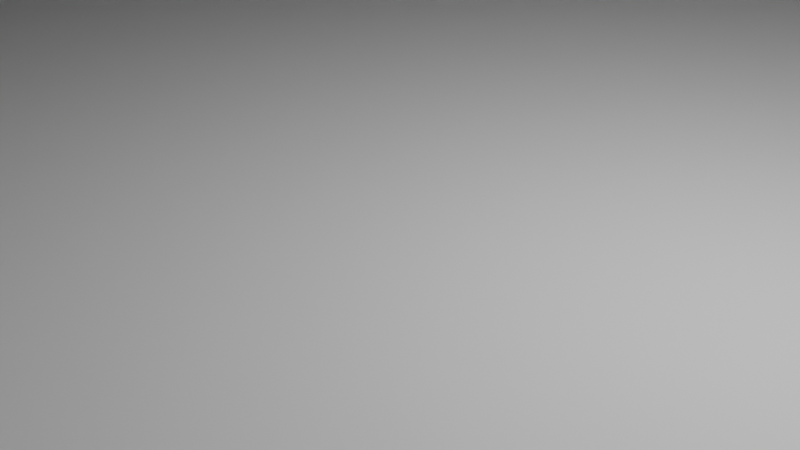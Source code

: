 # Source: Progetto5.blend  (saved by Blender 4.3.34; exported with 4.5.12 LTS)
import bpy
from mathutils import Matrix  # noqa: F401  (used for matrix-valued properties, if any)

bpy.ops.wm.read_factory_settings(use_empty=True)
scene = bpy.context.scene
scene.name = 'Scene'

# ---- collections
col_collection = bpy.data.collections.new('Collection'); scene.collection.children.link(col_collection)

# ---- world
world_world = bpy.data.worlds.new('World'); scene.world = world_world
world_world.use_nodes = True; world_world.node_tree.nodes.clear()
_N = world_world.node_tree.nodes; _L = world_world.node_tree.links
n0 = _N.new('ShaderNodeOutputWorld'); n0.name = 'World Output'; n0.location = (300, 300)
n1 = _N.new('ShaderNodeBackground'); n1.name = 'Background'; n1.location = (10, 300)
n1.inputs[0].default_value = (0.05088, 0.05088, 0.05088, 1.0)
_L.new(n1.outputs[0], n0.inputs[0])
n0.is_active_output = True
world_world.color = (0.05088, 0.05088, 0.05088)
world_world.sun_shadow_jitter_overblur = 0.0

# ---- cameras
cam_camera = bpy.data.cameras.new('Camera')
cam_camera.clip_end = 100.0
cam_camera.ortho_scale = 7.314

# ---- lights
light_light = bpy.data.lights.new('Light', 'POINT')
light_light.energy = 1000.0
light_light.shadow_soft_size = 0.1

# ---- meshes
me_plane = bpy.data.meshes.new('Plane')
me_plane.from_pydata([(-1.0, -1.0, 0.0), (1.0, -1.0, 0.0), (-1.0, 1.0, 0.0), (1.0, 1.0, 0.0), (-1.0, -1.0, 0.0615), (1.0, -1.0, 0.0615), (-1.0, 1.0, 0.0615), (1.0, 1.0, 0.0615), (-1.0, 0.3542, 0.0615), (1.0, -0.3352, 0.0615), (0.8549, -0.3144, 0.0615), (0.8029, -0.3503, 0.0615), (0.7616, -0.3807, 0.0615), (0.7017, -0.4179, 0.0615), (0.6053, -0.493, 0.0615), (0.5322, -0.569, 0.0615), (0.4695, -0.5722, 0.0615), (0.4143, -0.557, 0.0615), (0.2373, -0.5358, 0.0615), (0.1413, -0.5229, 0.0615), (0.07475, -0.5027, 0.0615), (-0.05326, -0.4571, 0.0615), (-0.1437, -0.405, 0.0615), (-0.2603, -0.3778, 0.0615), (-0.3575, -0.2855, 0.0615), (-0.4753, -0.2601, 0.0615), (-0.5996, -0.2253, 0.0615), (-0.7097, -0.1655, 0.0615), (-0.7821, -0.1105, 0.0615), (-0.8221, 0.03178, 0.0615), (-0.8308, 0.1914, 0.0615), (-0.8533, 0.3304, 0.0615), (-0.9138, 0.3541, 0.0615)], [], [(0, 2, 3, 1), (4, 5, 9, 10, 11, 12, 13, 14, 15, 16, 17, 18, 19, 20, 21, 22, 23, 24, 25, 26, 27, 28, 29, 30, 31, 32, 8), (0, 1, 5, 4), (1, 3, 7, 9, 5), (2, 0, 4, 8, 6), (3, 2, 6, 7), (8, 32, 31, 30, 29, 28, 27, 26, 25, 24, 23, 22, 21, 20, 19, 18, 17, 16, 15, 14, 13, 12, 11, 10, 9, 7, 6)])
_uv = me_plane.uv_layers.new(name='UVMap')
_uv.uv.foreach_set('vector', [0.0, 0.0, 0.0, 1.0, 1.0, 1.0, 1.0, 0.0, 0.0, 0.0, 1.0, 0.0, 1.0, 0.3324, 0.9275, 0.3428, 0.9014, 0.3248, 0.8808, 0.3097, 0.8509, 0.291, 0.8026, 0.2535, 0.7661, 0.2155, 0.7348, 0.2139, 0.7072, 0.2215, 0.6186, 0.2321, 0.5706, 0.2385, 0.5374, 0.2486, 0.4734, 0.2715, 0.4281, 0.2975, 0.3699, 0.3111, 0.3213, 0.3572, 0.2623, 0.37, 0.2002, 0.3874, 0.1451, 0.4172, 0.109, 0.4447, 0.08895, 0.5159, 0.08458, 0.5957, 0.07335, 0.6652, 0.04308, 0.677, 0.0, 0.6771, 0.0, 0.0, 1.0, 0.0, 1.0, 0.0, 0.0, 0.0, 1.0, 0.0, 1.0, 1.0, 1.0, 1.0, 1.0, 0.3324, 1.0, 0.0, 0.0, 1.0, 0.0, 0.0, 0.0, 0.0, 0.0, 0.6771, 0.0, 1.0, 1.0, 1.0, 0.0, 1.0, 0.0, 1.0, 1.0, 1.0, 0.0, 0.6771, 0.04308, 0.677, 0.07335, 0.6652, 0.08458, 0.5957, 0.08895, 0.5159, 0.109, 0.4447, 0.1451, 0.4172, 0.2002, 0.3874, 0.2623, 0.37, 0.3213, 0.3572, 0.3699, 0.3111, 0.4281, 0.2975, 0.4734, 0.2715, 0.5374, 0.2486, 0.5706, 0.2385, 0.6186, 0.2321, 0.7072, 0.2215, 0.7348, 0.2139, 0.7661, 0.2155, 0.8026, 0.2535, 0.8509, 0.291, 0.8808, 0.3097, 0.9014, 0.3248, 0.9275, 0.3428, 1.0, 0.3324, 1.0, 1.0, 0.0, 1.0])
me_plane.update()
me_cube_004 = bpy.data.meshes.new('Cube.004')
me_cube_004.from_pydata([(-1.0, -1.0, -1.0), (-1.0, -1.0, 1.0), (-1.0, 1.0, -1.0), (-1.0, 1.0, 1.0), (-0.2, 0.99, -0.8573), (1.0, -1.0, -1.0), (1.0, -1.0, 1.0), (1.0, 1.0, -1.0), (1.0, 1.0, 1.0), (0.2, 0.99, -0.8573), (-0.0001039, 0.99, -0.8), (-1.0, -1.0, 1.0), (-1.0, 1.0, 1.0), (-0.01855, 0.99, -0.8002), (1.0, -1.0, 1.0), (-0.03683, 0.99, -0.801), (1.0, 1.0, 1.0), (-0.05481, 0.99, -0.8022), (-1.0, -3.695e-06, 1.241), (-0.07231, 0.99, -0.8039), (1.0, -3.815e-06, 1.241), (-0.08921, 0.99, -0.806), (-1.0, -3.694e-06, 1.295), (-0.1053, 0.99, -0.8086), (-1.0, -1.013, 1.052), (-0.1206, 0.99, -0.8116), (1.0, 1.013, 1.052), (-0.1348, 0.99, -0.815), (-1.0, 1.013, 1.052), (-0.1478, 0.99, -0.8187), (1.0, -3.816e-06, 1.295), (1.0, -1.013, 1.052), (-0.1596, 0.99, -0.8228), (1.0, 1.049, 0.9883), (-0.1701, 0.99, -0.8271), (-1.0, 1.049, 0.9883), (-0.179, 0.99, -0.8318), (1.0, 1.061, 1.041), (-0.1865, 0.99, -0.8366), (-1.0, 1.061, 1.041), (-0.1924, 0.99, -0.8416), (-0.1966, 0.99, -0.8468), (-0.1991, 0.99, -0.852), (-1.0, -1.049, 0.9883), (1.0, -1.049, 0.9883), (1.0, -1.061, 1.041), (-1.0, -1.061, 1.041), (-1.0, -1.0, -0.5), (-1.0, -1.0, 9.537e-07), (-1.0, -1.0, 0.5), (-1.0, 1.0, 0.5), (-1.0, 1.0, 9.537e-07), (-1.0, 1.0, -0.5), (1.0, 1.0, 0.5), (1.0, 1.0, 9.537e-07), (1.0, 1.0, -0.5), (1.0, -1.0, 0.5), (1.0, -1.0, 9.537e-07), (1.0, -1.0, -0.5), (0.0001039, 0.99, -0.8), (0.0, 1.0, 1.0), (0.1991, 0.99, -0.852), (0.0, -1.0, -1.0), (0.0, -1.0, 1.0), (0.1966, 0.99, -0.8468), (0.1924, 0.99, -0.8416), (0.0, -1.0, -0.5), (0.0, -1.0, 9.537e-07), (0.1865, 0.99, -0.8366), (0.0, -1.0, 0.5), (0.179, 0.99, -0.8318), (0.0, 1.0, -0.5), (0.1701, 0.99, -0.8271), (0.0, 1.0, 9.537e-07), (0.1596, 0.99, -0.8228), (0.0, 1.0, 0.5), (0.1478, 0.99, -0.8187), (0.3019, 1.0, 0.706), (0.1348, 0.99, -0.815), (0.3019, 1.0, 0.9747), (0.1206, 0.99, -0.8116), (0.6741, 1.0, 0.9747), (0.1053, 0.99, -0.8086), (0.6741, 1.0, 0.706), (0.08921, 0.99, -0.806), (0.07231, 0.99, -0.8039), (0.3019, 1.0, -0.294), (0.05481, 0.99, -0.8022), (0.3019, 1.0, -0.02529), (0.6741, 1.0, -0.02529), (0.03683, 0.99, -0.801), (0.6741, 1.0, -0.294), (0.01855, 0.99, -0.8002), (0.3019, 1.0, 0.206), (0.3019, 1.0, 0.4747), (0.6741, 1.0, 0.4747), (0.6741, 1.0, 0.206), (-0.6981, 1.0, 0.206), (-0.6981, 1.0, 0.4747), (-0.3259, 1.0, 0.4747), (-0.3259, 1.0, 0.206), (-0.6981, 1.0, -0.294), (-0.6981, 1.0, -0.02529), (-0.3259, 1.0, -0.02529), (-0.3259, 1.0, -0.294), (-0.6981, 1.0, 0.706), (-0.6981, 1.0, 0.9747), (-0.3259, 1.0, 0.9747), (-0.3259, 1.0, 0.706), (0.2, 0.99, -1.0), (0.2, 1.0, -1.0), (0.0, 0.99, -1.0), (-0.2, 1.0, -1.0), (-0.2, 1.0, -0.8573), (-0.1991, 1.0, -0.852), (-0.1924, 1.0, -0.8416), (-0.1966, 1.0, -0.8468), (-0.179, 1.0, -0.8318), (-0.1478, 1.0, -0.8187), (-0.1596, 1.0, -0.8228), (-0.1701, 1.0, -0.8271), (-0.1865, 1.0, -0.8366), (-0.0001039, 1.0, -0.8), (-0.05481, 1.0, -0.8022), (-0.03683, 1.0, -0.801), (-0.01855, 1.0, -0.8002), (-0.1053, 1.0, -0.8086), (-0.08921, 1.0, -0.806), (-0.07231, 1.0, -0.8039), (-0.1206, 1.0, -0.8116), (-0.1348, 1.0, -0.815), (0.0001039, 1.0, -0.8), (0.05481, 1.0, -0.8022), (0.03683, 1.0, -0.801), (0.01855, 1.0, -0.8002), (0.1053, 1.0, -0.8086), (0.08921, 1.0, -0.806), (0.07231, 1.0, -0.8039), (0.1206, 1.0, -0.8116), (0.1348, 1.0, -0.815), (0.179, 1.0, -0.8318), (0.1966, 1.0, -0.8468), (0.1924, 1.0, -0.8416), (0.2, 1.0, -0.8573), (0.1991, 1.0, -0.852), (0.1478, 1.0, -0.8187), (0.1596, 1.0, -0.8228), (0.1701, 1.0, -0.8271), (0.1865, 1.0, -0.8366), (-0.2, 0.99, -1.0)], [], [(49, 1, 3, 50), (77, 79, 81, 83), (53, 8, 6, 56), (69, 63, 1, 49), (110, 7, 5, 62, 111, 109), (60, 3, 1, 63), (20, 14, 31, 30), (18, 11, 12), (20, 16, 14), (22, 30, 31, 24), (28, 26, 30, 22), (16, 26, 37, 33), (18, 12, 28, 22), (16, 20, 30, 26), (11, 18, 22, 24), (35, 33, 37, 39), (12, 16, 33, 35), (26, 28, 39, 37), (28, 12, 35, 39), (24, 31, 45, 46), (44, 43, 46, 45), (14, 11, 43, 44), (11, 24, 46, 43), (31, 14, 44, 45), (62, 66, 47, 0), (66, 67, 48, 47), (67, 69, 49, 48), (7, 55, 58, 5), (55, 54, 57, 58), (54, 53, 56, 57), (2, 52, 71, 55, 7, 110, 143, 144, 141, 142, 148, 140, 147, 146, 145, 139, 138, 135, 136, 137, 132, 133, 134, 131, 122, 125, 124, 123, 128, 127, 126, 129, 130, 118, 119, 120, 117, 121, 115, 116, 114, 113, 112), (86, 88, 89, 91), (93, 94, 95, 96), (0, 47, 52, 2), (47, 48, 51, 52), (48, 49, 50, 51), (57, 56, 69, 67), (58, 57, 67, 66), (5, 58, 66, 62), (8, 60, 63, 6), (62, 0, 2, 112, 149, 111), (56, 6, 63, 69), (97, 98, 99, 100), (101, 102, 103, 104), (105, 106, 107, 108), (75, 60, 79, 77), (60, 8, 81, 79), (8, 53, 83, 81), (53, 75, 77, 83), (71, 73, 88, 86), (73, 54, 89, 88), (54, 55, 91, 89), (55, 71, 86, 91), (73, 75, 94, 93), (75, 53, 95, 94), (53, 54, 96, 95), (54, 73, 93, 96), (51, 50, 98, 97), (50, 75, 99, 98), (75, 73, 100, 99), (73, 51, 97, 100), (52, 51, 102, 101), (51, 73, 103, 102), (73, 71, 104, 103), (71, 52, 101, 104), (50, 3, 106, 105), (3, 60, 107, 106), (60, 75, 108, 107), (75, 50, 105, 108), (59, 10, 122, 131), (4, 9, 109, 111, 149), (110, 109, 9, 143), (113, 4, 149, 112), (10, 13, 125, 122), (13, 15, 124, 125), (15, 17, 123, 124), (17, 19, 128, 123), (19, 21, 127, 128), (21, 23, 126, 127), (23, 25, 129, 126), (25, 27, 130, 129), (27, 29, 118, 130), (29, 32, 119, 118), (32, 34, 120, 119), (34, 36, 117, 120), (36, 38, 121, 117), (38, 40, 115, 121), (40, 41, 116, 115), (41, 42, 114, 116), (42, 4, 113, 114), (92, 59, 131, 134), (90, 92, 134, 133), (87, 90, 133, 132), (85, 87, 132, 137), (84, 85, 137, 136), (82, 84, 136, 135), (80, 82, 135, 138), (78, 80, 138, 139), (76, 78, 139, 145), (74, 76, 145, 146), (72, 74, 146, 147), (70, 72, 147, 140), (68, 70, 140, 148), (65, 68, 148, 142), (64, 65, 142, 141), (61, 64, 141, 144), (9, 61, 144, 143), (61, 9, 4, 42, 41, 40, 38, 36, 34, 32, 29, 27, 25, 23, 21, 19, 17, 15, 13, 10, 59, 92, 90, 87, 85, 84, 82, 80, 78, 76, 74, 72, 70, 68, 65, 64)])
_uv = me_cube_004.uv_layers.new(name='UVMap')
_uv.uv.foreach_set('vector', [0.5625, 0.0, 0.625, 0.0, 0.625, 0.25, 0.5625, 0.25, 0.5882, 0.4007, 0.5993, 0.4007, 0.5993, 0.4743, 0.5882, 0.4743, 0.5625, 0.5, 0.625, 0.5, 0.625, 0.75, 0.5625, 0.75, 0.5625, 0.875, 0.625, 0.875, 0.625, 1.0, 0.5625, 1.0, 0.275, 0.5, 0.375, 0.5, 0.375, 0.75, 0.25, 0.75, 0.25, 0.5013, 0.275, 0.5012, 0.75, 0.5, 0.875, 0.5, 0.875, 0.75, 0.75, 0.75, 0.375, 0.625, 0.375, 0.75, 0.375, 0.75, 0.375, 0.625, 0.125, 0.625, 0.125, 0.75, 0.125, 0.5, 0.375, 0.625, 0.375, 0.5, 0.375, 0.75, 0.125, 0.625, 0.375, 0.625, 0.375, 0.75, 0.125, 0.75, 0.125, 0.5, 0.375, 0.5, 0.375, 0.625, 0.125, 0.625, 0.375, 0.5, 0.375, 0.5, 0.375, 0.5, 0.375, 0.5, 0.125, 0.625, 0.125, 0.5, 0.125, 0.5, 0.125, 0.625, 0.375, 0.5, 0.375, 0.625, 0.375, 0.625, 0.375, 0.5, 0.125, 0.75, 0.125, 0.625, 0.125, 0.625, 0.125, 0.75, 0.0, 0.0, 0.0, 0.0, 0.0, 0.0, 0.0, 0.0, 0.0, 0.0, 0.0, 0.0, 0.0, 0.0, 0.0, 0.0, 0.375, 0.5, 0.125, 0.5, 0.125, 0.5, 0.375, 0.5, 0.125, 0.5, 0.125, 0.5, 0.125, 0.5, 0.125, 0.5, 0.125, 0.75, 0.375, 0.75, 0.375, 0.75, 0.125, 0.75, 0.0, 0.0, 0.0, 0.0, 0.0, 0.0, 0.0, 0.0, 0.0, 0.0, 0.0, 0.0, 0.0, 0.0, 0.0, 0.0, 0.125, 0.75, 0.125, 0.75, 0.125, 0.75, 0.125, 0.75, 0.375, 0.75, 0.375, 0.75, 0.375, 0.75, 0.375, 0.75, 0.375, 0.875, 0.4375, 0.875, 0.4375, 1.0, 0.375, 1.0, 0.4375, 0.875, 0.5, 0.875, 0.5, 1.0, 0.4375, 1.0, 0.5, 0.875, 0.5625, 0.875, 0.5625, 1.0, 0.5, 1.0, 0.375, 0.5, 0.4375, 0.5, 0.4375, 0.75, 0.375, 0.75, 0.4375, 0.5, 0.5, 0.5, 0.5, 0.75, 0.4375, 0.75, 0.5, 0.5, 0.5625, 0.5, 0.5625, 0.75, 0.5, 0.75, 0.375, 0.25, 0.4375, 0.25, 0.4375, 0.375, 0.4375, 0.5, 0.375, 0.5, 0.375, 0.4, 0.3928, 0.4, 0.3935, 0.3999, 0.3942, 0.3996, 0.3948, 0.399, 0.3954, 0.3983, 0.396, 0.3974, 0.3966, 0.3963, 0.3972, 0.395, 0.3977, 0.3935, 0.3981, 0.3918, 0.3986, 0.3901, 0.3989, 0.3882, 0.3992, 0.3862, 0.3995, 0.384, 0.3997, 0.3819, 0.3999, 0.3796, 0.4, 0.3773, 0.4, 0.375, 0.4, 0.375, 0.4, 0.3727, 0.3999, 0.3704, 0.3997, 0.3681, 0.3995, 0.366, 0.3992, 0.3638, 0.3989, 0.3618, 0.3986, 0.3599, 0.3981, 0.3582, 0.3977, 0.3565, 0.3972, 0.355, 0.3966, 0.3537, 0.396, 0.3526, 0.3954, 0.3517, 0.3948, 0.351, 0.3942, 0.3504, 0.3935, 0.3501, 0.3928, 0.35, 0.375, 0.35, 0.4632, 0.4007, 0.4743, 0.4007, 0.4743, 0.4743, 0.4632, 0.4743, 0.5257, 0.4007, 0.5368, 0.4007, 0.5368, 0.4743, 0.5257, 0.4743, 0.375, 0.0, 0.4375, 0.0, 0.4375, 0.25, 0.375, 0.25, 0.4375, 0.0, 0.5, 0.0, 0.5, 0.25, 0.4375, 0.25, 0.5, 0.0, 0.5625, 0.0, 0.5625, 0.25, 0.5, 0.25, 0.5, 0.75, 0.5625, 0.75, 0.5625, 0.875, 0.5, 0.875, 0.4375, 0.75, 0.5, 0.75, 0.5, 0.875, 0.4375, 0.875, 0.375, 0.75, 0.4375, 0.75, 0.4375, 0.875, 0.375, 0.875, 0.625, 0.5, 0.75, 0.5, 0.75, 0.75, 0.625, 0.75, 0.25, 0.75, 0.125, 0.75, 0.125, 0.5, 0.225, 0.5, 0.225, 0.5012, 0.25, 0.5013, 0.5625, 0.75, 0.625, 0.75, 0.625, 0.875, 0.5625, 0.875, 0.5257, 0.2757, 0.5368, 0.2757, 0.5368, 0.3493, 0.5257, 0.3493, 0.4632, 0.2757, 0.4743, 0.2757, 0.4743, 0.3493, 0.4632, 0.3493, 0.5882, 0.2757, 0.5993, 0.2757, 0.5993, 0.3493, 0.5882, 0.3493, 0.5625, 0.375, 0.625, 0.375, 0.5993, 0.4007, 0.5882, 0.4007, 0.625, 0.375, 0.625, 0.5, 0.5993, 0.4743, 0.5993, 0.4007, 0.625, 0.5, 0.5625, 0.5, 0.5882, 0.4743, 0.5993, 0.4743, 0.5625, 0.5, 0.5625, 0.375, 0.5882, 0.4007, 0.5882, 0.4743, 0.4375, 0.375, 0.5, 0.375, 0.4743, 0.4007, 0.4632, 0.4007, 0.5, 0.375, 0.5, 0.5, 0.4743, 0.4743, 0.4743, 0.4007, 0.5, 0.5, 0.4375, 0.5, 0.4632, 0.4743, 0.4743, 0.4743, 0.4375, 0.5, 0.4375, 0.375, 0.4632, 0.4007, 0.4632, 0.4743, 0.5, 0.375, 0.5625, 0.375, 0.5368, 0.4007, 0.5257, 0.4007, 0.5625, 0.375, 0.5625, 0.5, 0.5368, 0.4743, 0.5368, 0.4007, 0.5625, 0.5, 0.5, 0.5, 0.5257, 0.4743, 0.5368, 0.4743, 0.5, 0.5, 0.5, 0.375, 0.5257, 0.4007, 0.5257, 0.4743, 0.5, 0.25, 0.5625, 0.25, 0.5368, 0.2757, 0.5257, 0.2757, 0.5625, 0.25, 0.5625, 0.375, 0.5368, 0.3493, 0.5368, 0.2757, 0.5625, 0.375, 0.5, 0.375, 0.5257, 0.3493, 0.5368, 0.3493, 0.5, 0.375, 0.5, 0.25, 0.5257, 0.2757, 0.5257, 0.3493, 0.4375, 0.25, 0.5, 0.25, 0.4743, 0.2757, 0.4632, 0.2757, 0.5, 0.25, 0.5, 0.375, 0.4743, 0.3493, 0.4743, 0.2757, 0.5, 0.375, 0.4375, 0.375, 0.4632, 0.3493, 0.4743, 0.3493, 0.4375, 0.375, 0.4375, 0.25, 0.4632, 0.2757, 0.4632, 0.3493, 0.5625, 0.25, 0.625, 0.25, 0.5993, 0.2757, 0.5882, 0.2757, 0.625, 0.25, 0.625, 0.375, 0.5993, 0.3493, 0.5993, 0.2757, 0.625, 0.375, 0.5625, 0.375, 0.5882, 0.3493, 0.5993, 0.3493, 0.5625, 0.375, 0.5625, 0.25, 0.5882, 0.2757, 0.5882, 0.3493, 0.7499, 0.75, 0.7501, 0.75, 0.7501, 0.625, 0.7499, 0.625, 0.5533, 1.0, 0.5533, 0.75, 0.375, 0.75, 0.375, 0.875, 0.375, 1.0, 0.375, 0.625, 0.375, 0.75, 0.5533, 0.75, 0.5533, 0.625, 0.5533, 0.125, 0.5533, 0.0, 0.375, 0.0, 0.375, 0.125, 0.7501, 0.75, 0.7616, 0.75, 0.7616, 0.625, 0.7501, 0.625, 0.7616, 0.75, 0.773, 0.75, 0.773, 0.625, 0.7616, 0.625, 0.773, 0.75, 0.7843, 0.75, 0.7843, 0.625, 0.773, 0.625, 0.7843, 0.75, 0.7952, 0.75, 0.7952, 0.625, 0.7843, 0.625, 0.7952, 0.75, 0.8058, 0.75, 0.8058, 0.625, 0.7952, 0.625, 0.8058, 0.75, 0.8158, 0.75, 0.8158, 0.625, 0.8058, 0.625, 0.8158, 0.75, 0.8254, 0.75, 0.8254, 0.625, 0.8158, 0.625, 0.8254, 0.75, 0.875, 0.75, 0.875, 0.625, 0.8254, 0.625, 0.625, 0.0, 0.6016, 0.0, 0.6016, 0.125, 0.625, 0.125, 0.6016, 0.0, 0.5965, 0.0, 0.5965, 0.125, 0.6016, 0.125, 0.5965, 0.0, 0.5911, 0.0, 0.5911, 0.125, 0.5965, 0.125, 0.5911, 0.0, 0.5853, 0.0, 0.5853, 0.125, 0.5911, 0.125, 0.5853, 0.0, 0.5792, 0.0, 0.5792, 0.125, 0.5853, 0.125, 0.5792, 0.0, 0.573, 0.0, 0.573, 0.125, 0.5792, 0.125, 0.573, 0.0, 0.5665, 0.0, 0.5665, 0.125, 0.573, 0.125, 0.5665, 0.0, 0.56, 0.0, 0.56, 0.125, 0.5665, 0.125, 0.56, 0.0, 0.5533, 0.0, 0.5533, 0.125, 0.56, 0.125, 0.7384, 0.75, 0.7499, 0.75, 0.7499, 0.625, 0.7384, 0.625, 0.727, 0.75, 0.7384, 0.75, 0.7384, 0.625, 0.727, 0.625, 0.7157, 0.75, 0.727, 0.75, 0.727, 0.625, 0.7157, 0.625, 0.7048, 0.75, 0.7157, 0.75, 0.7157, 0.625, 0.7048, 0.625, 0.6942, 0.75, 0.7048, 0.75, 0.7048, 0.625, 0.6942, 0.625, 0.6842, 0.75, 0.6942, 0.75, 0.6942, 0.625, 0.6842, 0.625, 0.6746, 0.75, 0.6842, 0.75, 0.6842, 0.625, 0.6746, 0.625, 0.6658, 0.75, 0.6746, 0.75, 0.6746, 0.625, 0.6658, 0.625, 0.6016, 0.75, 0.6658, 0.75, 0.6658, 0.625, 0.6016, 0.625, 0.5965, 0.75, 0.6016, 0.75, 0.6016, 0.625, 0.5965, 0.625, 0.5911, 0.75, 0.5965, 0.75, 0.5965, 0.625, 0.5911, 0.625, 0.5853, 0.75, 0.5911, 0.75, 0.5911, 0.625, 0.5853, 0.625, 0.5792, 0.75, 0.5853, 0.75, 0.5853, 0.625, 0.5792, 0.625, 0.573, 0.75, 0.5792, 0.75, 0.5792, 0.625, 0.573, 0.625, 0.5665, 0.75, 0.573, 0.75, 0.573, 0.625, 0.5665, 0.625, 0.56, 0.75, 0.5665, 0.75, 0.5665, 0.625, 0.56, 0.625, 0.5533, 0.75, 0.56, 0.75, 0.56, 0.625, 0.5533, 0.625, 0.56, 0.7505, 0.5533, 0.75, 0.5533, 1.0, 0.56, 0.9995, 0.5665, 0.9979, 0.573, 0.9952, 0.5792, 0.9916, 0.5853, 0.9869, 0.5911, 0.9813, 0.5965, 0.9748, 0.6016, 0.9674, 0.6063, 0.9592, 0.6105, 0.9504, 0.6143, 0.9408, 0.6175, 0.9308, 0.6202, 0.9202, 0.6223, 0.9093, 0.6238, 0.898, 0.6247, 0.8866, 0.625, 0.8751, 0.625, 0.8749, 0.6247, 0.8634, 0.6238, 0.852, 0.6223, 0.8407, 0.6202, 0.8298, 0.6175, 0.8192, 0.6143, 0.8092, 0.6105, 0.7996, 0.6063, 0.7908, 0.6016, 0.7826, 0.5965, 0.7752, 0.5911, 0.7687, 0.5853, 0.7631, 0.5792, 0.7584, 0.573, 0.7548, 0.5665, 0.7521])
me_cube_004.update()
me_cube_005 = bpy.data.meshes.new('Cube.005')
me_cube_005.from_pydata([(-1.0, -1.0, -1.0), (-1.0, 1.0, -1.0), (1.0, -1.0, -1.0), (1.0, 1.0, -1.0), (-1.0, -1.0, 0.4071), (-1.0, 1.0, 0.4071), (1.0, 1.0, 0.4071), (1.0, -1.0, 0.4071), (0.0094, -1.0, 1.0), (-1.0, -1.0, 0.4071), (-0.1036, -1.0, 0.9963), (-0.2152, -1.0, 0.9851), (-0.324, -1.0, 0.9667), (-0.4286, -1.0, 0.9413), (-0.5276, -1.0, 0.9091), (-0.62, -1.0, 0.8706), (-0.7044, -1.0, 0.8263), (-0.7798, -1.0, 0.7768), (-0.8453, -1.0, 0.7225), (-0.9, -1.0, 0.6643), (-0.9434, -1.0, 0.6029), (-0.9747, -1.0, 0.539), (-0.9937, -1.0, 0.4735), (-1.0, 1.0, 0.4071), (0.0094, 1.0, 1.0), (-0.9937, 1.0, 0.4735), (-0.9747, 1.0, 0.539), (-0.9434, 1.0, 0.6029), (-0.9, 1.0, 0.6643), (-0.8453, 1.0, 0.7225), (-0.7798, 1.0, 0.7768), (-0.7044, 1.0, 0.8263), (-0.62, 1.0, 0.8706), (-0.5276, 1.0, 0.9091), (-0.4286, 1.0, 0.9413), (-0.324, 1.0, 0.9667), (-0.2152, 1.0, 0.9851), (-0.1036, 1.0, 0.9963), (1.0, -1.0, 0.4071), (-0.0094, -1.0, 1.0), (0.9937, -1.0, 0.4735), (0.9747, -1.0, 0.539), (0.9434, -1.0, 0.6029), (0.9, -1.0, 0.6643), (0.8453, -1.0, 0.7225), (0.7798, -1.0, 0.7768), (0.7044, -1.0, 0.8263), (0.62, -1.0, 0.8706), (0.5276, -1.0, 0.9091), (0.4286, -1.0, 0.9413), (0.324, -1.0, 0.9667), (0.2152, -1.0, 0.9851), (0.1036, -1.0, 0.9963), (-0.0094, 1.0, 1.0), (1.0, 1.0, 0.4071), (0.1036, 1.0, 0.9963), (0.2152, 1.0, 0.9851), (0.324, 1.0, 0.9667), (0.4286, 1.0, 0.9413), (0.5276, 1.0, 0.9091), (0.62, 1.0, 0.8706), (0.7044, 1.0, 0.8263), (0.7798, 1.0, 0.7768), (0.8453, 1.0, 0.7225), (0.9, 1.0, 0.6643), (0.9434, 1.0, 0.6029), (0.9747, 1.0, 0.539), (0.9937, 1.0, 0.4735)], [], [(53, 24, 8, 39), (6, 54, 38, 7), (4, 9, 23, 5), (1, 3, 2, 0), (5, 23, 25, 26, 27, 28, 29, 30, 31, 32, 33, 34, 35, 36, 37, 24, 53, 55, 56, 57, 58, 59, 60, 61, 62, 63, 64, 65, 66, 67, 54, 6), (2, 7, 4, 0), (3, 6, 7, 2), (1, 5, 6, 3), (0, 4, 5, 1), (8, 24, 37, 10), (10, 37, 36, 11), (11, 36, 35, 12), (12, 35, 34, 13), (13, 34, 33, 14), (14, 33, 32, 15), (15, 32, 31, 16), (16, 31, 30, 17), (17, 30, 29, 18), (18, 29, 28, 19), (19, 28, 27, 20), (20, 27, 26, 21), (21, 26, 25, 22), (22, 25, 23, 9), (53, 39, 52, 55), (55, 52, 51, 56), (56, 51, 50, 57), (57, 50, 49, 58), (58, 49, 48, 59), (59, 48, 47, 60), (60, 47, 46, 61), (61, 46, 45, 62), (62, 45, 44, 63), (63, 44, 43, 64), (64, 43, 42, 65), (65, 42, 41, 66), (66, 41, 40, 67), (67, 40, 38, 54), (7, 38, 40, 41, 42, 43, 44, 45, 46, 47, 48, 49, 50, 51, 52, 39, 8, 10, 11, 12, 13, 14, 15, 16, 17, 18, 19, 20, 21, 22, 9, 4)])
_uv = me_cube_005.uv_layers.new(name='UVMap')
_uv.uv.foreach_set('vector', [0.7512, 0.5, 0.7488, 0.5, 0.7488, 0.75, 0.7512, 0.75, 0.5509, 0.5, 0.5509, 0.5, 0.5509, 0.75, 0.5509, 0.75, 0.5509, 0.0, 0.5509, 0.0, 0.5509, 0.25, 0.5509, 0.25, 0.125, 0.5, 0.375, 0.5, 0.375, 0.75, 0.125, 0.75, 0.5509, 0.25, 0.5509, 0.25, 0.5592, 0.2508, 0.5674, 0.2532, 0.5754, 0.2571, 0.583, 0.2625, 0.5903, 0.2693, 0.5971, 0.2775, 0.6033, 0.287, 0.6088, 0.2975, 0.6136, 0.309, 0.6177, 0.3214, 0.6208, 0.3345, 0.6231, 0.3481, 0.6245, 0.362, 0.625, 0.3762, 0.625, 0.3738, 0.6245, 0.388, 0.6231, 0.4019, 0.6208, 0.4155, 0.6177, 0.4286, 0.6136, 0.441, 0.6088, 0.4525, 0.6033, 0.463, 0.5971, 0.4725, 0.5903, 0.4807, 0.583, 0.4875, 0.5754, 0.4929, 0.5674, 0.4968, 0.5592, 0.4992, 0.5509, 0.5, 0.5509, 0.5, 0.375, 0.75, 0.5509, 0.75, 0.5509, 1.0, 0.375, 1.0, 0.375, 0.5, 0.5509, 0.5, 0.5509, 0.75, 0.375, 0.75, 0.375, 0.25, 0.5509, 0.25, 0.5509, 0.5, 0.375, 0.5, 0.375, 0.0, 0.5509, 0.0, 0.5509, 0.25, 0.375, 0.25, 0.7488, 0.75, 0.7488, 0.5, 0.763, 0.5, 0.763, 0.75, 0.763, 0.75, 0.763, 0.5, 0.7769, 0.5, 0.7769, 0.75, 0.7769, 0.75, 0.7769, 0.5, 0.7905, 0.5, 0.7905, 0.75, 0.7905, 0.75, 0.7905, 0.5, 0.8036, 0.5, 0.8036, 0.75, 0.8036, 0.75, 0.8036, 0.5, 0.816, 0.5, 0.816, 0.75, 0.816, 0.75, 0.816, 0.5, 0.8275, 0.5, 0.8275, 0.75, 0.8275, 0.75, 0.8275, 0.5, 0.875, 0.5, 0.875, 0.75, 0.625, 0.0, 0.625, 0.25, 0.5971, 0.25, 0.5971, 0.0, 0.5971, 0.0, 0.5971, 0.25, 0.5903, 0.25, 0.5903, 0.0, 0.5903, 0.0, 0.5903, 0.25, 0.583, 0.25, 0.583, 0.0, 0.583, 0.0, 0.583, 0.25, 0.5754, 0.25, 0.5754, 0.0, 0.5754, 0.0, 0.5754, 0.25, 0.5674, 0.25, 0.5674, 0.0, 0.5674, 0.0, 0.5674, 0.25, 0.5592, 0.25, 0.5592, 0.0, 0.5592, 0.0, 0.5592, 0.25, 0.5509, 0.25, 0.5509, 0.0, 0.7512, 0.5, 0.7512, 0.75, 0.737, 0.75, 0.737, 0.5, 0.737, 0.5, 0.737, 0.75, 0.7231, 0.75, 0.7231, 0.5, 0.7231, 0.5, 0.7231, 0.75, 0.7095, 0.75, 0.7095, 0.5, 0.7095, 0.5, 0.7095, 0.75, 0.6964, 0.75, 0.6964, 0.5, 0.6964, 0.5, 0.6964, 0.75, 0.684, 0.75, 0.684, 0.5, 0.684, 0.5, 0.684, 0.75, 0.6725, 0.75, 0.6725, 0.5, 0.6725, 0.5, 0.6725, 0.75, 0.625, 0.75, 0.625, 0.5, 0.625, 0.5, 0.625, 0.75, 0.5971, 0.75, 0.5971, 0.5, 0.5971, 0.5, 0.5971, 0.75, 0.5903, 0.75, 0.5903, 0.5, 0.5903, 0.5, 0.5903, 0.75, 0.583, 0.75, 0.583, 0.5, 0.583, 0.5, 0.583, 0.75, 0.5754, 0.75, 0.5754, 0.5, 0.5754, 0.5, 0.5754, 0.75, 0.5674, 0.75, 0.5674, 0.5, 0.5674, 0.5, 0.5674, 0.75, 0.5592, 0.75, 0.5592, 0.5, 0.5592, 0.5, 0.5592, 0.75, 0.5509, 0.75, 0.5509, 0.5, 0.5509, 0.75, 0.5509, 0.75, 0.5592, 0.7508, 0.5674, 0.7532, 0.5754, 0.7571, 0.583, 0.7625, 0.5903, 0.7693, 0.5971, 0.7775, 0.6033, 0.787, 0.6088, 0.7975, 0.6136, 0.809, 0.6177, 0.8214, 0.6208, 0.8345, 0.6231, 0.8481, 0.6245, 0.862, 0.625, 0.8762, 0.625, 0.8738, 0.6245, 0.888, 0.6231, 0.9019, 0.6208, 0.9155, 0.6177, 0.9286, 0.6136, 0.941, 0.6088, 0.9525, 0.6033, 0.963, 0.5971, 0.9725, 0.5903, 0.9807, 0.583, 0.9875, 0.5754, 0.9929, 0.5674, 0.9968, 0.5592, 0.9992, 0.5509, 1.0, 0.5509, 1.0])
me_cube_005.update()
me_cube_008 = bpy.data.meshes.new('Cube.008')
me_cube_008.from_pydata([(-1.0, -1.0, -1.0), (-1.0, 1.0, -1.0), (1.0, -1.0, -1.0), (1.0, 1.0, -1.0), (-1.0, -1.0, 0.4268), (-1.0, 1.0, 0.4268), (1.0, 1.0, 0.4268), (1.0, -1.0, 0.4268), (-0.0005195, -1.0, 1.0), (-1.0, -1.0, 0.4268), (-0.09274, -1.0, 0.9976), (-0.1842, -1.0, 0.9902), (-0.274, -1.0, 0.9781), (-0.3616, -1.0, 0.9613), (-0.446, -1.0, 0.9399), (-0.5267, -1.0, 0.9141), (-0.6028, -1.0, 0.8842), (-0.6739, -1.0, 0.8504), (-0.7391, -1.0, 0.8129), (-0.7981, -1.0, 0.7722), (-0.8503, -1.0, 0.7285), (-0.8952, -1.0, 0.6823), (-0.9325, -1.0, 0.6338), (-0.9618, -1.0, 0.5836), (-0.983, -1.0, 0.5321), (-0.9957, -1.0, 0.4797), (-1.0, 1.0, 0.4268), (-0.0005195, 1.0, 1.0), (-0.9957, 1.0, 0.4797), (-0.983, 1.0, 0.5321), (-0.9618, 1.0, 0.5836), (-0.9325, 1.0, 0.6338), (-0.8952, 1.0, 0.6823), (-0.8503, 1.0, 0.7285), (-0.7981, 1.0, 0.7722), (-0.7391, 1.0, 0.8129), (-0.6739, 1.0, 0.8504), (-0.6028, 1.0, 0.8842), (-0.5267, 1.0, 0.9141), (-0.446, 1.0, 0.9399), (-0.3616, 1.0, 0.9613), (-0.274, 1.0, 0.9781), (-0.1842, 1.0, 0.9902), (-0.09274, 1.0, 0.9976), (1.0, -1.0, 0.4268), (0.0005195, -1.0, 1.0), (0.9957, -1.0, 0.4797), (0.983, -1.0, 0.5321), (0.9618, -1.0, 0.5836), (0.9325, -1.0, 0.6338), (0.8952, -1.0, 0.6823), (0.8503, -1.0, 0.7285), (0.7981, -1.0, 0.7722), (0.7391, -1.0, 0.8129), (0.6739, -1.0, 0.8504), (0.6028, -1.0, 0.8842), (0.5267, -1.0, 0.9141), (0.446, -1.0, 0.9399), (0.3616, -1.0, 0.9613), (0.274, -1.0, 0.9781), (0.1842, -1.0, 0.9902), (0.09274, -1.0, 0.9976), (0.0005195, 1.0, 1.0), (1.0, 1.0, 0.4268), (0.09274, 1.0, 0.9976), (0.1842, 1.0, 0.9902), (0.274, 1.0, 0.9781), (0.3616, 1.0, 0.9613), (0.446, 1.0, 0.9399), (0.5267, 1.0, 0.9141), (0.6028, 1.0, 0.8842), (0.6739, 1.0, 0.8504), (0.7391, 1.0, 0.8129), (0.7981, 1.0, 0.7722), (0.8503, 1.0, 0.7285), (0.8952, 1.0, 0.6823), (0.9325, 1.0, 0.6338), (0.9618, 1.0, 0.5836), (0.983, 1.0, 0.5321), (0.9957, 1.0, 0.4797)], [], [(62, 27, 8, 45), (6, 63, 44, 7), (4, 9, 26, 5), (1, 3, 2, 0), (5, 26, 28, 29, 30, 31, 32, 33, 34, 35, 36, 37, 38, 39, 40, 41, 42, 43, 27, 62, 64, 65, 66, 67, 68, 69, 70, 71, 72, 73, 74, 75, 76, 77, 78, 79, 63, 6), (2, 7, 4, 0), (3, 6, 7, 2), (1, 5, 6, 3), (0, 4, 5, 1), (8, 27, 43, 10), (10, 43, 42, 11), (11, 42, 41, 12), (12, 41, 40, 13), (13, 40, 39, 14), (14, 39, 38, 15), (15, 38, 37, 16), (16, 37, 36, 17), (17, 36, 35, 18), (18, 35, 34, 19), (19, 34, 33, 20), (20, 33, 32, 21), (21, 32, 31, 22), (22, 31, 30, 23), (23, 30, 29, 24), (24, 29, 28, 25), (25, 28, 26, 9), (62, 45, 61, 64), (64, 61, 60, 65), (65, 60, 59, 66), (66, 59, 58, 67), (67, 58, 57, 68), (68, 57, 56, 69), (69, 56, 55, 70), (70, 55, 54, 71), (71, 54, 53, 72), (72, 53, 52, 73), (73, 52, 51, 74), (74, 51, 50, 75), (75, 50, 49, 76), (76, 49, 48, 77), (77, 48, 47, 78), (78, 47, 46, 79), (79, 46, 44, 63), (7, 44, 46, 47, 48, 49, 50, 51, 52, 53, 54, 55, 56, 57, 58, 59, 60, 61, 45, 8, 10, 11, 12, 13, 14, 15, 16, 17, 18, 19, 20, 21, 22, 23, 24, 25, 9, 4)])
_uv = me_cube_008.uv_layers.new(name='UVMap')
_uv.uv.foreach_set('vector', [0.7499, 0.5, 0.7501, 0.5, 0.7501, 0.75, 0.7499, 0.75, 0.5533, 0.5, 0.5533, 0.5, 0.5533, 0.75, 0.5533, 0.75, 0.5533, 0.0, 0.5533, 0.0, 0.5533, 0.25, 0.5533, 0.25, 0.125, 0.5, 0.375, 0.5, 0.375, 0.75, 0.125, 0.75, 0.5533, 0.25, 0.5533, 0.25, 0.56, 0.2505, 0.5665, 0.2521, 0.573, 0.2548, 0.5792, 0.2584, 0.5853, 0.2631, 0.5911, 0.2687, 0.5965, 0.2752, 0.6016, 0.2826, 0.6063, 0.2908, 0.6105, 0.2996, 0.6143, 0.3092, 0.6175, 0.3192, 0.6202, 0.3298, 0.6223, 0.3407, 0.6238, 0.352, 0.6247, 0.3634, 0.625, 0.3749, 0.625, 0.3751, 0.6247, 0.3866, 0.6238, 0.398, 0.6223, 0.4093, 0.6202, 0.4202, 0.6175, 0.4308, 0.6143, 0.4408, 0.6105, 0.4504, 0.6063, 0.4592, 0.6016, 0.4674, 0.5965, 0.4748, 0.5911, 0.4813, 0.5853, 0.4869, 0.5792, 0.4916, 0.573, 0.4952, 0.5665, 0.4979, 0.56, 0.4995, 0.5533, 0.5, 0.5533, 0.5, 0.375, 0.75, 0.5533, 0.75, 0.5533, 1.0, 0.375, 1.0, 0.375, 0.5, 0.5533, 0.5, 0.5533, 0.75, 0.375, 0.75, 0.375, 0.25, 0.5533, 0.25, 0.5533, 0.5, 0.375, 0.5, 0.375, 0.0, 0.5533, 0.0, 0.5533, 0.25, 0.375, 0.25, 0.7501, 0.75, 0.7501, 0.5, 0.7616, 0.5, 0.7616, 0.75, 0.7616, 0.75, 0.7616, 0.5, 0.773, 0.5, 0.773, 0.75, 0.773, 0.75, 0.773, 0.5, 0.7843, 0.5, 0.7843, 0.75, 0.7843, 0.75, 0.7843, 0.5, 0.7952, 0.5, 0.7952, 0.75, 0.7952, 0.75, 0.7952, 0.5, 0.8058, 0.5, 0.8058, 0.75, 0.8058, 0.75, 0.8058, 0.5, 0.8158, 0.5, 0.8158, 0.75, 0.8158, 0.75, 0.8158, 0.5, 0.8254, 0.5, 0.8254, 0.75, 0.8254, 0.75, 0.8254, 0.5, 0.875, 0.5, 0.875, 0.75, 0.625, 0.0, 0.625, 0.25, 0.6016, 0.25, 0.6016, 0.0, 0.6016, 0.0, 0.6016, 0.25, 0.5965, 0.25, 0.5965, 0.0, 0.5965, 0.0, 0.5965, 0.25, 0.5911, 0.25, 0.5911, 0.0, 0.5911, 0.0, 0.5911, 0.25, 0.5853, 0.25, 0.5853, 0.0, 0.5853, 0.0, 0.5853, 0.25, 0.5792, 0.25, 0.5792, 0.0, 0.5792, 0.0, 0.5792, 0.25, 0.573, 0.25, 0.573, 0.0, 0.573, 0.0, 0.573, 0.25, 0.5665, 0.25, 0.5665, 0.0, 0.5665, 0.0, 0.5665, 0.25, 0.56, 0.25, 0.56, 0.0, 0.56, 0.0, 0.56, 0.25, 0.5533, 0.25, 0.5533, 0.0, 0.7499, 0.5, 0.7499, 0.75, 0.7384, 0.75, 0.7384, 0.5, 0.7384, 0.5, 0.7384, 0.75, 0.727, 0.75, 0.727, 0.5, 0.727, 0.5, 0.727, 0.75, 0.7157, 0.75, 0.7157, 0.5, 0.7157, 0.5, 0.7157, 0.75, 0.7048, 0.75, 0.7048, 0.5, 0.7048, 0.5, 0.7048, 0.75, 0.6942, 0.75, 0.6942, 0.5, 0.6942, 0.5, 0.6942, 0.75, 0.6842, 0.75, 0.6842, 0.5, 0.6842, 0.5, 0.6842, 0.75, 0.6746, 0.75, 0.6746, 0.5, 0.6746, 0.5, 0.6746, 0.75, 0.6658, 0.75, 0.6658, 0.5, 0.6658, 0.5, 0.6658, 0.75, 0.6016, 0.75, 0.6016, 0.5, 0.6016, 0.5, 0.6016, 0.75, 0.5965, 0.75, 0.5965, 0.5, 0.5965, 0.5, 0.5965, 0.75, 0.5911, 0.75, 0.5911, 0.5, 0.5911, 0.5, 0.5911, 0.75, 0.5853, 0.75, 0.5853, 0.5, 0.5853, 0.5, 0.5853, 0.75, 0.5792, 0.75, 0.5792, 0.5, 0.5792, 0.5, 0.5792, 0.75, 0.573, 0.75, 0.573, 0.5, 0.573, 0.5, 0.573, 0.75, 0.5665, 0.75, 0.5665, 0.5, 0.5665, 0.5, 0.5665, 0.75, 0.56, 0.75, 0.56, 0.5, 0.56, 0.5, 0.56, 0.75, 0.5533, 0.75, 0.5533, 0.5, 0.5533, 0.75, 0.5533, 0.75, 0.56, 0.7505, 0.5665, 0.7521, 0.573, 0.7548, 0.5792, 0.7584, 0.5853, 0.7631, 0.5911, 0.7687, 0.5965, 0.7752, 0.6016, 0.7826, 0.6063, 0.7908, 0.6105, 0.7996, 0.6143, 0.8092, 0.6175, 0.8192, 0.6202, 0.8298, 0.6223, 0.8407, 0.6238, 0.852, 0.6247, 0.8634, 0.625, 0.8749, 0.625, 0.8751, 0.6247, 0.8866, 0.6238, 0.898, 0.6223, 0.9093, 0.6202, 0.9202, 0.6175, 0.9308, 0.6143, 0.9408, 0.6105, 0.9504, 0.6063, 0.9592, 0.6016, 0.9674, 0.5965, 0.9748, 0.5911, 0.9813, 0.5853, 0.9869, 0.5792, 0.9916, 0.573, 0.9952, 0.5665, 0.9979, 0.56, 0.9995, 0.5533, 1.0, 0.5533, 1.0])
me_cube_008.update()
me_cube_009 = bpy.data.meshes.new('Cube.009')
me_cube_009.from_pydata([(-3.084, -1.0, -1.0), (-3.084, -1.0, 1.0), (-3.084, 1.0, -1.0), (-3.084, 1.0, 1.0), (3.099, -1.0, -1.0), (3.099, -1.0, 1.0), (3.099, 1.0, -1.0), (3.099, 1.0, 1.0), (-3.084, -1.0, 1.0), (-3.084, 1.0, 1.0), (3.099, -1.0, 1.0), (3.099, 1.0, 1.0), (-3.084, 1.49e-07, 1.241), (3.099, 2.98e-08, 1.241), (-3.084, 1.49e-07, 1.295), (-3.084, -1.013, 1.052), (3.099, 1.013, 1.052), (-3.084, 1.013, 1.052), (3.099, 2.98e-08, 1.295), (3.099, -1.013, 1.052), (3.099, 1.049, 0.9883), (-3.084, 1.049, 0.9883), (3.099, 1.061, 1.041), (-3.084, 1.061, 1.041), (-3.084, -1.0, 1.0), (3.099, -1.0, 1.0), (3.099, -1.013, 1.052), (-3.084, -1.013, 1.052), (-3.084, -1.049, 0.9883), (3.099, -1.049, 0.9883), (3.099, -1.061, 1.041), (-3.084, -1.061, 1.041), (-3.084, -1.0, -0.5), (-3.084, -1.0, 0.0), (-3.084, -1.0, 0.5), (-3.084, 1.0, 0.5), (-3.084, 1.0, 0.0), (-3.084, 1.0, -0.5), (3.099, 1.0, 0.5), (3.099, 1.0, 0.0), (3.099, 1.0, -0.5), (3.099, -1.0, 0.5), (3.099, -1.0, 0.0), (3.099, -1.0, -0.5), (0.007696, 1.0, -1.0), (0.007696, 1.0, 1.0), (0.007696, -1.0, -1.0), (0.007696, -1.0, 1.0), (0.007696, -1.0, -0.5), (0.007696, -1.0, 0.0), (0.007696, -1.0, 0.5), (0.007696, 1.0, -0.5), (0.007696, 1.0, 0.0), (0.007696, 1.0, 0.5), (0.9411, 1.0, 0.706), (0.9411, 1.0, 0.9747), (2.092, 1.0, 0.9747), (2.092, 1.0, 0.706), (0.9411, 1.0, -0.294), (0.9411, 1.0, -0.02529), (2.092, 1.0, -0.02529), (2.092, 1.0, -0.294), (0.9411, 1.0, 0.206), (0.9411, 1.0, 0.4747), (2.092, 1.0, 0.4747), (2.092, 1.0, 0.206), (-2.151, 1.0, 0.206), (-2.151, 1.0, 0.4747), (-0.9999, 1.0, 0.4747), (-0.9999, 1.0, 0.206), (-2.151, 1.0, -0.294), (-2.151, 1.0, -0.02529), (-0.9999, 1.0, -0.02529), (-0.9999, 1.0, -0.294), (-2.151, 1.0, 0.706), (-2.151, 1.0, 0.9747), (-0.9999, 1.0, 0.9747), (-0.9999, 1.0, 0.706)], [], [(34, 1, 3, 35), (54, 55, 56, 57), (38, 7, 5, 41), (50, 47, 1, 34), (44, 6, 4, 46), (45, 3, 1, 47), (10, 8, 24, 25), (13, 10, 19, 18), (12, 8, 9), (13, 11, 10), (14, 18, 19, 15), (17, 16, 18, 14), (11, 16, 22, 20), (12, 9, 17, 14), (11, 13, 18, 16), (8, 12, 14, 15), (21, 20, 22, 23), (9, 11, 20, 21), (16, 17, 23, 22), (17, 9, 21, 23), (27, 26, 30, 31), (15, 19, 26, 27), (19, 10, 25, 26), (8, 15, 27, 24), (29, 28, 31, 30), (25, 24, 28, 29), (24, 27, 31, 28), (26, 25, 29, 30), (46, 48, 32, 0), (48, 49, 33, 32), (49, 50, 34, 33), (6, 40, 43, 4), (40, 39, 42, 43), (39, 38, 41, 42), (44, 2, 37, 51, 40, 6), (58, 59, 60, 61), (62, 63, 64, 65), (0, 32, 37, 2), (32, 33, 36, 37), (33, 34, 35, 36), (42, 41, 50, 49), (43, 42, 49, 48), (4, 43, 48, 46), (7, 45, 47, 5), (2, 44, 46, 0), (41, 5, 47, 50), (66, 67, 68, 69), (70, 71, 72, 73), (74, 75, 76, 77), (53, 45, 55, 54), (45, 7, 56, 55), (7, 38, 57, 56), (38, 53, 54, 57), (51, 52, 59, 58), (52, 39, 60, 59), (39, 40, 61, 60), (40, 51, 58, 61), (52, 53, 63, 62), (53, 38, 64, 63), (38, 39, 65, 64), (39, 52, 62, 65), (36, 35, 67, 66), (35, 53, 68, 67), (53, 52, 69, 68), (52, 36, 66, 69), (37, 36, 71, 70), (36, 52, 72, 71), (52, 51, 73, 72), (51, 37, 70, 73), (35, 3, 75, 74), (3, 45, 76, 75), (45, 53, 77, 76), (53, 35, 74, 77)])
_uv = me_cube_009.uv_layers.new(name='UVMap')
_uv.uv.foreach_set('vector', [0.5625, 0.0, 0.625, 0.0, 0.625, 0.25, 0.5625, 0.25, 0.5882, 0.4007, 0.5993, 0.4007, 0.5993, 0.4743, 0.5882, 0.4743, 0.5625, 0.5, 0.625, 0.5, 0.625, 0.75, 0.5625, 0.75, 0.5625, 0.875, 0.625, 0.875, 0.625, 1.0, 0.5625, 1.0, 0.25, 0.5, 0.375, 0.5, 0.375, 0.75, 0.25, 0.75, 0.75, 0.5, 0.875, 0.5, 0.875, 0.75, 0.75, 0.75, 0.0, 0.0, 0.0, 0.0, 0.0, 0.0, 0.0, 0.0, 0.375, 0.625, 0.375, 0.75, 0.375, 0.75, 0.375, 0.625, 0.125, 0.625, 0.125, 0.75, 0.125, 0.5, 0.375, 0.625, 0.375, 0.5, 0.375, 0.75, 0.125, 0.625, 0.375, 0.625, 0.375, 0.75, 0.125, 0.75, 0.125, 0.5, 0.375, 0.5, 0.375, 0.625, 0.125, 0.625, 0.375, 0.5, 0.375, 0.5, 0.375, 0.5, 0.375, 0.5, 0.125, 0.625, 0.125, 0.5, 0.125, 0.5, 0.125, 0.625, 0.375, 0.5, 0.375, 0.625, 0.375, 0.625, 0.375, 0.5, 0.125, 0.75, 0.125, 0.625, 0.125, 0.625, 0.125, 0.75, 0.0, 0.0, 0.0, 0.0, 0.0, 0.0, 0.0, 0.0, 0.0, 0.0, 0.0, 0.0, 0.0, 0.0, 0.0, 0.0, 0.375, 0.5, 0.125, 0.5, 0.125, 0.5, 0.375, 0.5, 0.125, 0.5, 0.125, 0.5, 0.125, 0.5, 0.125, 0.5, 0.125, 0.75, 0.375, 0.75, 0.375, 0.75, 0.125, 0.75, 0.125, 0.75, 0.375, 0.75, 0.375, 0.75, 0.125, 0.75, 0.375, 0.75, 0.375, 0.75, 0.375, 0.75, 0.375, 0.75, 0.125, 0.75, 0.125, 0.75, 0.125, 0.75, 0.125, 0.75, 0.0, 0.0, 0.0, 0.0, 0.0, 0.0, 0.0, 0.0, 0.0, 0.0, 0.0, 0.0, 0.0, 0.0, 0.0, 0.0, 0.125, 0.75, 0.125, 0.75, 0.125, 0.75, 0.125, 0.75, 0.375, 0.75, 0.375, 0.75, 0.375, 0.75, 0.375, 0.75, 0.375, 0.875, 0.4375, 0.875, 0.4375, 1.0, 0.375, 1.0, 0.4375, 0.875, 0.5, 0.875, 0.5, 1.0, 0.4375, 1.0, 0.5, 0.875, 0.5625, 0.875, 0.5625, 1.0, 0.5, 1.0, 0.375, 0.5, 0.4375, 0.5, 0.4375, 0.75, 0.375, 0.75, 0.4375, 0.5, 0.5, 0.5, 0.5, 0.75, 0.4375, 0.75, 0.5, 0.5, 0.5625, 0.5, 0.5625, 0.75, 0.5, 0.75, 0.375, 0.375, 0.375, 0.25, 0.4375, 0.25, 0.4375, 0.375, 0.4375, 0.5, 0.375, 0.5, 0.4632, 0.4007, 0.4743, 0.4007, 0.4743, 0.4743, 0.4632, 0.4743, 0.5257, 0.4007, 0.5368, 0.4007, 0.5368, 0.4743, 0.5257, 0.4743, 0.375, 0.0, 0.4375, 0.0, 0.4375, 0.25, 0.375, 0.25, 0.4375, 0.0, 0.5, 0.0, 0.5, 0.25, 0.4375, 0.25, 0.5, 0.0, 0.5625, 0.0, 0.5625, 0.25, 0.5, 0.25, 0.5, 0.75, 0.5625, 0.75, 0.5625, 0.875, 0.5, 0.875, 0.4375, 0.75, 0.5, 0.75, 0.5, 0.875, 0.4375, 0.875, 0.375, 0.75, 0.4375, 0.75, 0.4375, 0.875, 0.375, 0.875, 0.625, 0.5, 0.75, 0.5, 0.75, 0.75, 0.625, 0.75, 0.125, 0.5, 0.25, 0.5, 0.25, 0.75, 0.125, 0.75, 0.5625, 0.75, 0.625, 0.75, 0.625, 0.875, 0.5625, 0.875, 0.5257, 0.2757, 0.5368, 0.2757, 0.5368, 0.3493, 0.5257, 0.3493, 0.4632, 0.2757, 0.4743, 0.2757, 0.4743, 0.3493, 0.4632, 0.3493, 0.5882, 0.2757, 0.5993, 0.2757, 0.5993, 0.3493, 0.5882, 0.3493, 0.5625, 0.375, 0.625, 0.375, 0.5993, 0.4007, 0.5882, 0.4007, 0.625, 0.375, 0.625, 0.5, 0.5993, 0.4743, 0.5993, 0.4007, 0.625, 0.5, 0.5625, 0.5, 0.5882, 0.4743, 0.5993, 0.4743, 0.5625, 0.5, 0.5625, 0.375, 0.5882, 0.4007, 0.5882, 0.4743, 0.4375, 0.375, 0.5, 0.375, 0.4743, 0.4007, 0.4632, 0.4007, 0.5, 0.375, 0.5, 0.5, 0.4743, 0.4743, 0.4743, 0.4007, 0.5, 0.5, 0.4375, 0.5, 0.4632, 0.4743, 0.4743, 0.4743, 0.4375, 0.5, 0.4375, 0.375, 0.4632, 0.4007, 0.4632, 0.4743, 0.5, 0.375, 0.5625, 0.375, 0.5368, 0.4007, 0.5257, 0.4007, 0.5625, 0.375, 0.5625, 0.5, 0.5368, 0.4743, 0.5368, 0.4007, 0.5625, 0.5, 0.5, 0.5, 0.5257, 0.4743, 0.5368, 0.4743, 0.5, 0.5, 0.5, 0.375, 0.5257, 0.4007, 0.5257, 0.4743, 0.5, 0.25, 0.5625, 0.25, 0.5368, 0.2757, 0.5257, 0.2757, 0.5625, 0.25, 0.5625, 0.375, 0.5368, 0.3493, 0.5368, 0.2757, 0.5625, 0.375, 0.5, 0.375, 0.5257, 0.3493, 0.5368, 0.3493, 0.5, 0.375, 0.5, 0.25, 0.5257, 0.2757, 0.5257, 0.3493, 0.4375, 0.25, 0.5, 0.25, 0.4743, 0.2757, 0.4632, 0.2757, 0.5, 0.25, 0.5, 0.375, 0.4743, 0.3493, 0.4743, 0.2757, 0.5, 0.375, 0.4375, 0.375, 0.4632, 0.3493, 0.4743, 0.3493, 0.4375, 0.375, 0.4375, 0.25, 0.4632, 0.2757, 0.4632, 0.3493, 0.5625, 0.25, 0.625, 0.25, 0.5993, 0.2757, 0.5882, 0.2757, 0.625, 0.25, 0.625, 0.375, 0.5993, 0.3493, 0.5993, 0.2757, 0.625, 0.375, 0.5625, 0.375, 0.5882, 0.3493, 0.5993, 0.3493, 0.5625, 0.375, 0.5625, 0.25, 0.5882, 0.2757, 0.5882, 0.3493])
me_cube_009.update()
me_cube_001 = bpy.data.meshes.new('Cube.001')
me_cube_001.from_pydata([(-1.0, -1.0, -1.0), (-1.0, -1.0, 1.0), (-1.0, 1.0, -1.0), (-1.0, 1.0, 1.0), (-0.2, 0.99, -0.8573), (1.0, -1.0, -1.0), (1.0, -1.0, 1.0), (1.0, 1.0, -1.0), (1.0, 1.0, 1.0), (0.2, 0.99, -0.8573), (-0.0001039, 0.99, -0.8), (-1.0, -1.0, 1.0), (-1.0, 1.0, 1.0), (-0.01855, 0.99, -0.8002), (1.0, -1.0, 1.0), (-0.03683, 0.99, -0.801), (1.0, 1.0, 1.0), (-0.05481, 0.99, -0.8022), (-1.0, -3.695e-06, 1.241), (-0.07231, 0.99, -0.8039), (1.0, -3.815e-06, 1.241), (-0.08921, 0.99, -0.806), (-1.0, -3.694e-06, 1.295), (-0.1053, 0.99, -0.8086), (-1.0, -1.013, 1.052), (-0.1206, 0.99, -0.8116), (1.0, 1.013, 1.052), (-0.1348, 0.99, -0.815), (-1.0, 1.013, 1.052), (-0.1478, 0.99, -0.8187), (1.0, -3.816e-06, 1.295), (1.0, -1.013, 1.052), (-0.1596, 0.99, -0.8228), (1.0, 1.049, 0.9883), (-0.1701, 0.99, -0.8271), (-1.0, 1.049, 0.9883), (-0.179, 0.99, -0.8318), (1.0, 1.061, 1.041), (-0.1865, 0.99, -0.8366), (-1.0, 1.061, 1.041), (-0.1924, 0.99, -0.8416), (-0.1966, 0.99, -0.8468), (-0.1991, 0.99, -0.852), (-1.0, -1.049, 0.9883), (1.0, -1.049, 0.9883), (1.0, -1.061, 1.041), (-1.0, -1.061, 1.041), (-1.0, -1.0, -0.5), (-1.0, -1.0, 9.537e-07), (-1.0, -1.0, 0.5), (-1.0, 1.0, 0.5), (-1.0, 1.0, 9.537e-07), (-1.0, 1.0, -0.5), (1.0, 1.0, 0.5), (1.0, 1.0, 9.537e-07), (1.0, 1.0, -0.5), (1.0, -1.0, 0.5), (1.0, -1.0, 9.537e-07), (1.0, -1.0, -0.5), (0.0001039, 0.99, -0.8), (0.0, 1.0, 1.0), (0.1991, 0.99, -0.852), (0.0, -1.0, -1.0), (0.0, -1.0, 1.0), (0.1966, 0.99, -0.8468), (0.1924, 0.99, -0.8416), (0.0, -1.0, -0.5), (0.0, -1.0, 9.537e-07), (0.1865, 0.99, -0.8366), (0.0, -1.0, 0.5), (0.179, 0.99, -0.8318), (0.0, 1.0, -0.5), (0.1701, 0.99, -0.8271), (0.0, 1.0, 9.537e-07), (0.1596, 0.99, -0.8228), (0.0, 1.0, 0.5), (0.1478, 0.99, -0.8187), (0.3019, 1.0, 0.706), (0.1348, 0.99, -0.815), (0.3019, 1.0, 0.9747), (0.1206, 0.99, -0.8116), (0.6741, 1.0, 0.9747), (0.1053, 0.99, -0.8086), (0.6741, 1.0, 0.706), (0.08921, 0.99, -0.806), (0.07231, 0.99, -0.8039), (0.3019, 1.0, -0.294), (0.05481, 0.99, -0.8022), (0.3019, 1.0, -0.02529), (0.6741, 1.0, -0.02529), (0.03683, 0.99, -0.801), (0.6741, 1.0, -0.294), (0.01855, 0.99, -0.8002), (0.3019, 1.0, 0.206), (0.3019, 1.0, 0.4747), (0.6741, 1.0, 0.4747), (0.6741, 1.0, 0.206), (-0.6981, 1.0, 0.206), (-0.6981, 1.0, 0.4747), (-0.3259, 1.0, 0.4747), (-0.3259, 1.0, 0.206), (-0.6981, 1.0, -0.294), (-0.6981, 1.0, -0.02529), (-0.3259, 1.0, -0.02529), (-0.3259, 1.0, -0.294), (-0.6981, 1.0, 0.706), (-0.6981, 1.0, 0.9747), (-0.3259, 1.0, 0.9747), (-0.3259, 1.0, 0.706), (0.2, 0.99, -1.0), (0.2, 1.0, -1.0), (0.0, 0.99, -1.0), (-0.2, 1.0, -1.0), (-0.2, 1.0, -0.8573), (-0.1991, 1.0, -0.852), (-0.1924, 1.0, -0.8416), (-0.1966, 1.0, -0.8468), (-0.179, 1.0, -0.8318), (-0.1478, 1.0, -0.8187), (-0.1596, 1.0, -0.8228), (-0.1701, 1.0, -0.8271), (-0.1865, 1.0, -0.8366), (-0.0001039, 1.0, -0.8), (-0.05481, 1.0, -0.8022), (-0.03683, 1.0, -0.801), (-0.01855, 1.0, -0.8002), (-0.1053, 1.0, -0.8086), (-0.08921, 1.0, -0.806), (-0.07231, 1.0, -0.8039), (-0.1206, 1.0, -0.8116), (-0.1348, 1.0, -0.815), (0.0001039, 1.0, -0.8), (0.05481, 1.0, -0.8022), (0.03683, 1.0, -0.801), (0.01855, 1.0, -0.8002), (0.1053, 1.0, -0.8086), (0.08921, 1.0, -0.806), (0.07231, 1.0, -0.8039), (0.1206, 1.0, -0.8116), (0.1348, 1.0, -0.815), (0.179, 1.0, -0.8318), (0.1966, 1.0, -0.8468), (0.1924, 1.0, -0.8416), (0.2, 1.0, -0.8573), (0.1991, 1.0, -0.852), (0.1478, 1.0, -0.8187), (0.1596, 1.0, -0.8228), (0.1701, 1.0, -0.8271), (0.1865, 1.0, -0.8366), (-0.2, 0.99, -1.0)], [], [(49, 1, 3, 50), (77, 79, 81, 83), (53, 8, 6, 56), (69, 63, 1, 49), (110, 7, 5, 62, 111, 109), (60, 3, 1, 63), (20, 14, 31, 30), (18, 11, 12), (20, 16, 14), (22, 30, 31, 24), (28, 26, 30, 22), (16, 26, 37, 33), (18, 12, 28, 22), (16, 20, 30, 26), (11, 18, 22, 24), (35, 33, 37, 39), (12, 16, 33, 35), (26, 28, 39, 37), (28, 12, 35, 39), (24, 31, 45, 46), (44, 43, 46, 45), (14, 11, 43, 44), (11, 24, 46, 43), (31, 14, 44, 45), (62, 66, 47, 0), (66, 67, 48, 47), (67, 69, 49, 48), (7, 55, 58, 5), (55, 54, 57, 58), (54, 53, 56, 57), (2, 52, 71, 55, 7, 110, 143, 144, 141, 142, 148, 140, 147, 146, 145, 139, 138, 135, 136, 137, 132, 133, 134, 131, 122, 125, 124, 123, 128, 127, 126, 129, 130, 118, 119, 120, 117, 121, 115, 116, 114, 113, 112), (86, 88, 89, 91), (93, 94, 95, 96), (0, 47, 52, 2), (47, 48, 51, 52), (48, 49, 50, 51), (57, 56, 69, 67), (58, 57, 67, 66), (5, 58, 66, 62), (8, 60, 63, 6), (62, 0, 2, 112, 149, 111), (56, 6, 63, 69), (97, 98, 99, 100), (101, 102, 103, 104), (105, 106, 107, 108), (75, 60, 79, 77), (60, 8, 81, 79), (8, 53, 83, 81), (53, 75, 77, 83), (71, 73, 88, 86), (73, 54, 89, 88), (54, 55, 91, 89), (55, 71, 86, 91), (73, 75, 94, 93), (75, 53, 95, 94), (53, 54, 96, 95), (54, 73, 93, 96), (51, 50, 98, 97), (50, 75, 99, 98), (75, 73, 100, 99), (73, 51, 97, 100), (52, 51, 102, 101), (51, 73, 103, 102), (73, 71, 104, 103), (71, 52, 101, 104), (50, 3, 106, 105), (3, 60, 107, 106), (60, 75, 108, 107), (75, 50, 105, 108), (59, 10, 122, 131), (4, 9, 109, 111, 149), (110, 109, 9, 143), (113, 4, 149, 112), (10, 13, 125, 122), (13, 15, 124, 125), (15, 17, 123, 124), (17, 19, 128, 123), (19, 21, 127, 128), (21, 23, 126, 127), (23, 25, 129, 126), (25, 27, 130, 129), (27, 29, 118, 130), (29, 32, 119, 118), (32, 34, 120, 119), (34, 36, 117, 120), (36, 38, 121, 117), (38, 40, 115, 121), (40, 41, 116, 115), (41, 42, 114, 116), (42, 4, 113, 114), (92, 59, 131, 134), (90, 92, 134, 133), (87, 90, 133, 132), (85, 87, 132, 137), (84, 85, 137, 136), (82, 84, 136, 135), (80, 82, 135, 138), (78, 80, 138, 139), (76, 78, 139, 145), (74, 76, 145, 146), (72, 74, 146, 147), (70, 72, 147, 140), (68, 70, 140, 148), (65, 68, 148, 142), (64, 65, 142, 141), (61, 64, 141, 144), (9, 61, 144, 143), (61, 9, 4, 42, 41, 40, 38, 36, 34, 32, 29, 27, 25, 23, 21, 19, 17, 15, 13, 10, 59, 92, 90, 87, 85, 84, 82, 80, 78, 76, 74, 72, 70, 68, 65, 64)])
_uv = me_cube_001.uv_layers.new(name='UVMap')
_uv.uv.foreach_set('vector', [0.5625, 0.0, 0.625, 0.0, 0.625, 0.25, 0.5625, 0.25, 0.5882, 0.4007, 0.5993, 0.4007, 0.5993, 0.4743, 0.5882, 0.4743, 0.5625, 0.5, 0.625, 0.5, 0.625, 0.75, 0.5625, 0.75, 0.5625, 0.875, 0.625, 0.875, 0.625, 1.0, 0.5625, 1.0, 0.275, 0.5, 0.375, 0.5, 0.375, 0.75, 0.25, 0.75, 0.25, 0.5013, 0.275, 0.5012, 0.75, 0.5, 0.875, 0.5, 0.875, 0.75, 0.75, 0.75, 0.375, 0.625, 0.375, 0.75, 0.375, 0.75, 0.375, 0.625, 0.125, 0.625, 0.125, 0.75, 0.125, 0.5, 0.375, 0.625, 0.375, 0.5, 0.375, 0.75, 0.125, 0.625, 0.375, 0.625, 0.375, 0.75, 0.125, 0.75, 0.125, 0.5, 0.375, 0.5, 0.375, 0.625, 0.125, 0.625, 0.375, 0.5, 0.375, 0.5, 0.375, 0.5, 0.375, 0.5, 0.125, 0.625, 0.125, 0.5, 0.125, 0.5, 0.125, 0.625, 0.375, 0.5, 0.375, 0.625, 0.375, 0.625, 0.375, 0.5, 0.125, 0.75, 0.125, 0.625, 0.125, 0.625, 0.125, 0.75, 0.0, 0.0, 0.0, 0.0, 0.0, 0.0, 0.0, 0.0, 0.0, 0.0, 0.0, 0.0, 0.0, 0.0, 0.0, 0.0, 0.375, 0.5, 0.125, 0.5, 0.125, 0.5, 0.375, 0.5, 0.125, 0.5, 0.125, 0.5, 0.125, 0.5, 0.125, 0.5, 0.125, 0.75, 0.375, 0.75, 0.375, 0.75, 0.125, 0.75, 0.0, 0.0, 0.0, 0.0, 0.0, 0.0, 0.0, 0.0, 0.0, 0.0, 0.0, 0.0, 0.0, 0.0, 0.0, 0.0, 0.125, 0.75, 0.125, 0.75, 0.125, 0.75, 0.125, 0.75, 0.375, 0.75, 0.375, 0.75, 0.375, 0.75, 0.375, 0.75, 0.375, 0.875, 0.4375, 0.875, 0.4375, 1.0, 0.375, 1.0, 0.4375, 0.875, 0.5, 0.875, 0.5, 1.0, 0.4375, 1.0, 0.5, 0.875, 0.5625, 0.875, 0.5625, 1.0, 0.5, 1.0, 0.375, 0.5, 0.4375, 0.5, 0.4375, 0.75, 0.375, 0.75, 0.4375, 0.5, 0.5, 0.5, 0.5, 0.75, 0.4375, 0.75, 0.5, 0.5, 0.5625, 0.5, 0.5625, 0.75, 0.5, 0.75, 0.375, 0.25, 0.4375, 0.25, 0.4375, 0.375, 0.4375, 0.5, 0.375, 0.5, 0.375, 0.4, 0.3928, 0.4, 0.3935, 0.3999, 0.3942, 0.3996, 0.3948, 0.399, 0.3954, 0.3983, 0.396, 0.3974, 0.3966, 0.3963, 0.3972, 0.395, 0.3977, 0.3935, 0.3981, 0.3918, 0.3986, 0.3901, 0.3989, 0.3882, 0.3992, 0.3862, 0.3995, 0.384, 0.3997, 0.3819, 0.3999, 0.3796, 0.4, 0.3773, 0.4, 0.375, 0.4, 0.375, 0.4, 0.3727, 0.3999, 0.3704, 0.3997, 0.3681, 0.3995, 0.366, 0.3992, 0.3638, 0.3989, 0.3618, 0.3986, 0.3599, 0.3981, 0.3582, 0.3977, 0.3565, 0.3972, 0.355, 0.3966, 0.3537, 0.396, 0.3526, 0.3954, 0.3517, 0.3948, 0.351, 0.3942, 0.3504, 0.3935, 0.3501, 0.3928, 0.35, 0.375, 0.35, 0.4632, 0.4007, 0.4743, 0.4007, 0.4743, 0.4743, 0.4632, 0.4743, 0.5257, 0.4007, 0.5368, 0.4007, 0.5368, 0.4743, 0.5257, 0.4743, 0.375, 0.0, 0.4375, 0.0, 0.4375, 0.25, 0.375, 0.25, 0.4375, 0.0, 0.5, 0.0, 0.5, 0.25, 0.4375, 0.25, 0.5, 0.0, 0.5625, 0.0, 0.5625, 0.25, 0.5, 0.25, 0.5, 0.75, 0.5625, 0.75, 0.5625, 0.875, 0.5, 0.875, 0.4375, 0.75, 0.5, 0.75, 0.5, 0.875, 0.4375, 0.875, 0.375, 0.75, 0.4375, 0.75, 0.4375, 0.875, 0.375, 0.875, 0.625, 0.5, 0.75, 0.5, 0.75, 0.75, 0.625, 0.75, 0.25, 0.75, 0.125, 0.75, 0.125, 0.5, 0.225, 0.5, 0.225, 0.5012, 0.25, 0.5013, 0.5625, 0.75, 0.625, 0.75, 0.625, 0.875, 0.5625, 0.875, 0.5257, 0.2757, 0.5368, 0.2757, 0.5368, 0.3493, 0.5257, 0.3493, 0.4632, 0.2757, 0.4743, 0.2757, 0.4743, 0.3493, 0.4632, 0.3493, 0.5882, 0.2757, 0.5993, 0.2757, 0.5993, 0.3493, 0.5882, 0.3493, 0.5625, 0.375, 0.625, 0.375, 0.5993, 0.4007, 0.5882, 0.4007, 0.625, 0.375, 0.625, 0.5, 0.5993, 0.4743, 0.5993, 0.4007, 0.625, 0.5, 0.5625, 0.5, 0.5882, 0.4743, 0.5993, 0.4743, 0.5625, 0.5, 0.5625, 0.375, 0.5882, 0.4007, 0.5882, 0.4743, 0.4375, 0.375, 0.5, 0.375, 0.4743, 0.4007, 0.4632, 0.4007, 0.5, 0.375, 0.5, 0.5, 0.4743, 0.4743, 0.4743, 0.4007, 0.5, 0.5, 0.4375, 0.5, 0.4632, 0.4743, 0.4743, 0.4743, 0.4375, 0.5, 0.4375, 0.375, 0.4632, 0.4007, 0.4632, 0.4743, 0.5, 0.375, 0.5625, 0.375, 0.5368, 0.4007, 0.5257, 0.4007, 0.5625, 0.375, 0.5625, 0.5, 0.5368, 0.4743, 0.5368, 0.4007, 0.5625, 0.5, 0.5, 0.5, 0.5257, 0.4743, 0.5368, 0.4743, 0.5, 0.5, 0.5, 0.375, 0.5257, 0.4007, 0.5257, 0.4743, 0.5, 0.25, 0.5625, 0.25, 0.5368, 0.2757, 0.5257, 0.2757, 0.5625, 0.25, 0.5625, 0.375, 0.5368, 0.3493, 0.5368, 0.2757, 0.5625, 0.375, 0.5, 0.375, 0.5257, 0.3493, 0.5368, 0.3493, 0.5, 0.375, 0.5, 0.25, 0.5257, 0.2757, 0.5257, 0.3493, 0.4375, 0.25, 0.5, 0.25, 0.4743, 0.2757, 0.4632, 0.2757, 0.5, 0.25, 0.5, 0.375, 0.4743, 0.3493, 0.4743, 0.2757, 0.5, 0.375, 0.4375, 0.375, 0.4632, 0.3493, 0.4743, 0.3493, 0.4375, 0.375, 0.4375, 0.25, 0.4632, 0.2757, 0.4632, 0.3493, 0.5625, 0.25, 0.625, 0.25, 0.5993, 0.2757, 0.5882, 0.2757, 0.625, 0.25, 0.625, 0.375, 0.5993, 0.3493, 0.5993, 0.2757, 0.625, 0.375, 0.5625, 0.375, 0.5882, 0.3493, 0.5993, 0.3493, 0.5625, 0.375, 0.5625, 0.25, 0.5882, 0.2757, 0.5882, 0.3493, 0.7499, 0.75, 0.7501, 0.75, 0.7501, 0.625, 0.7499, 0.625, 0.5533, 1.0, 0.5533, 0.75, 0.375, 0.75, 0.375, 0.875, 0.375, 1.0, 0.375, 0.625, 0.375, 0.75, 0.5533, 0.75, 0.5533, 0.625, 0.5533, 0.125, 0.5533, 0.0, 0.375, 0.0, 0.375, 0.125, 0.7501, 0.75, 0.7616, 0.75, 0.7616, 0.625, 0.7501, 0.625, 0.7616, 0.75, 0.773, 0.75, 0.773, 0.625, 0.7616, 0.625, 0.773, 0.75, 0.7843, 0.75, 0.7843, 0.625, 0.773, 0.625, 0.7843, 0.75, 0.7952, 0.75, 0.7952, 0.625, 0.7843, 0.625, 0.7952, 0.75, 0.8058, 0.75, 0.8058, 0.625, 0.7952, 0.625, 0.8058, 0.75, 0.8158, 0.75, 0.8158, 0.625, 0.8058, 0.625, 0.8158, 0.75, 0.8254, 0.75, 0.8254, 0.625, 0.8158, 0.625, 0.8254, 0.75, 0.875, 0.75, 0.875, 0.625, 0.8254, 0.625, 0.625, 0.0, 0.6016, 0.0, 0.6016, 0.125, 0.625, 0.125, 0.6016, 0.0, 0.5965, 0.0, 0.5965, 0.125, 0.6016, 0.125, 0.5965, 0.0, 0.5911, 0.0, 0.5911, 0.125, 0.5965, 0.125, 0.5911, 0.0, 0.5853, 0.0, 0.5853, 0.125, 0.5911, 0.125, 0.5853, 0.0, 0.5792, 0.0, 0.5792, 0.125, 0.5853, 0.125, 0.5792, 0.0, 0.573, 0.0, 0.573, 0.125, 0.5792, 0.125, 0.573, 0.0, 0.5665, 0.0, 0.5665, 0.125, 0.573, 0.125, 0.5665, 0.0, 0.56, 0.0, 0.56, 0.125, 0.5665, 0.125, 0.56, 0.0, 0.5533, 0.0, 0.5533, 0.125, 0.56, 0.125, 0.7384, 0.75, 0.7499, 0.75, 0.7499, 0.625, 0.7384, 0.625, 0.727, 0.75, 0.7384, 0.75, 0.7384, 0.625, 0.727, 0.625, 0.7157, 0.75, 0.727, 0.75, 0.727, 0.625, 0.7157, 0.625, 0.7048, 0.75, 0.7157, 0.75, 0.7157, 0.625, 0.7048, 0.625, 0.6942, 0.75, 0.7048, 0.75, 0.7048, 0.625, 0.6942, 0.625, 0.6842, 0.75, 0.6942, 0.75, 0.6942, 0.625, 0.6842, 0.625, 0.6746, 0.75, 0.6842, 0.75, 0.6842, 0.625, 0.6746, 0.625, 0.6658, 0.75, 0.6746, 0.75, 0.6746, 0.625, 0.6658, 0.625, 0.6016, 0.75, 0.6658, 0.75, 0.6658, 0.625, 0.6016, 0.625, 0.5965, 0.75, 0.6016, 0.75, 0.6016, 0.625, 0.5965, 0.625, 0.5911, 0.75, 0.5965, 0.75, 0.5965, 0.625, 0.5911, 0.625, 0.5853, 0.75, 0.5911, 0.75, 0.5911, 0.625, 0.5853, 0.625, 0.5792, 0.75, 0.5853, 0.75, 0.5853, 0.625, 0.5792, 0.625, 0.573, 0.75, 0.5792, 0.75, 0.5792, 0.625, 0.573, 0.625, 0.5665, 0.75, 0.573, 0.75, 0.573, 0.625, 0.5665, 0.625, 0.56, 0.75, 0.5665, 0.75, 0.5665, 0.625, 0.56, 0.625, 0.5533, 0.75, 0.56, 0.75, 0.56, 0.625, 0.5533, 0.625, 0.56, 0.7505, 0.5533, 0.75, 0.5533, 1.0, 0.56, 0.9995, 0.5665, 0.9979, 0.573, 0.9952, 0.5792, 0.9916, 0.5853, 0.9869, 0.5911, 0.9813, 0.5965, 0.9748, 0.6016, 0.9674, 0.6063, 0.9592, 0.6105, 0.9504, 0.6143, 0.9408, 0.6175, 0.9308, 0.6202, 0.9202, 0.6223, 0.9093, 0.6238, 0.898, 0.6247, 0.8866, 0.625, 0.8751, 0.625, 0.8749, 0.6247, 0.8634, 0.6238, 0.852, 0.6223, 0.8407, 0.6202, 0.8298, 0.6175, 0.8192, 0.6143, 0.8092, 0.6105, 0.7996, 0.6063, 0.7908, 0.6016, 0.7826, 0.5965, 0.7752, 0.5911, 0.7687, 0.5853, 0.7631, 0.5792, 0.7584, 0.573, 0.7548, 0.5665, 0.7521])
me_cube_001.update()
me_cube_002 = bpy.data.meshes.new('Cube.002')
me_cube_002.from_pydata([(-1.0, -1.0, -1.0), (-1.0, -1.0, 1.0), (-1.0, 1.0, -1.0), (-1.0, 1.0, 1.0), (-0.2, 0.99, -0.8573), (1.0, -1.0, -1.0), (1.0, -1.0, 1.0), (1.0, 1.0, -1.0), (1.0, 1.0, 1.0), (0.2, 0.99, -0.8573), (-0.0001039, 0.99, -0.8), (-1.0, -1.0, 1.0), (-1.0, 1.0, 1.0), (-0.01855, 0.99, -0.8002), (1.0, -1.0, 1.0), (-0.03683, 0.99, -0.801), (1.0, 1.0, 1.0), (-0.05481, 0.99, -0.8022), (-1.0, -3.695e-06, 1.241), (-0.07231, 0.99, -0.8039), (1.0, -3.815e-06, 1.241), (-0.08921, 0.99, -0.806), (-1.0, -3.694e-06, 1.295), (-0.1053, 0.99, -0.8086), (-1.0, -1.013, 1.052), (-0.1206, 0.99, -0.8116), (1.0, 1.013, 1.052), (-0.1348, 0.99, -0.815), (-1.0, 1.013, 1.052), (-0.1478, 0.99, -0.8187), (1.0, -3.816e-06, 1.295), (1.0, -1.013, 1.052), (-0.1596, 0.99, -0.8228), (1.0, 1.049, 0.9883), (-0.1701, 0.99, -0.8271), (-1.0, 1.049, 0.9883), (-0.179, 0.99, -0.8318), (1.0, 1.061, 1.041), (-0.1865, 0.99, -0.8366), (-1.0, 1.061, 1.041), (-0.1924, 0.99, -0.8416), (-0.1966, 0.99, -0.8468), (-0.1991, 0.99, -0.852), (-1.0, -1.049, 0.9883), (1.0, -1.049, 0.9883), (1.0, -1.061, 1.041), (-1.0, -1.061, 1.041), (-1.0, -1.0, -0.5), (-1.0, -1.0, 9.537e-07), (-1.0, -1.0, 0.5), (-1.0, 1.0, 0.5), (-1.0, 1.0, 9.537e-07), (-1.0, 1.0, -0.5), (1.0, 1.0, 0.5), (1.0, 1.0, 9.537e-07), (1.0, 1.0, -0.5), (1.0, -1.0, 0.5), (1.0, -1.0, 9.537e-07), (1.0, -1.0, -0.5), (0.0001039, 0.99, -0.8), (0.0, 1.0, 1.0), (0.1991, 0.99, -0.852), (0.0, -1.0, -1.0), (0.0, -1.0, 1.0), (0.1966, 0.99, -0.8468), (0.1924, 0.99, -0.8416), (0.0, -1.0, -0.5), (0.0, -1.0, 9.537e-07), (0.1865, 0.99, -0.8366), (0.0, -1.0, 0.5), (0.179, 0.99, -0.8318), (0.0, 1.0, -0.5), (0.1701, 0.99, -0.8271), (0.0, 1.0, 9.537e-07), (0.1596, 0.99, -0.8228), (0.0, 1.0, 0.5), (0.1478, 0.99, -0.8187), (0.3019, 1.0, 0.706), (0.1348, 0.99, -0.815), (0.3019, 1.0, 0.9747), (0.1206, 0.99, -0.8116), (0.6741, 1.0, 0.9747), (0.1053, 0.99, -0.8086), (0.6741, 1.0, 0.706), (0.08921, 0.99, -0.806), (0.07231, 0.99, -0.8039), (0.3019, 1.0, -0.294), (0.05481, 0.99, -0.8022), (0.3019, 1.0, -0.02529), (0.6741, 1.0, -0.02529), (0.03683, 0.99, -0.801), (0.6741, 1.0, -0.294), (0.01855, 0.99, -0.8002), (0.3019, 1.0, 0.206), (0.3019, 1.0, 0.4747), (0.6741, 1.0, 0.4747), (0.6741, 1.0, 0.206), (-0.6981, 1.0, 0.206), (-0.6981, 1.0, 0.4747), (-0.3259, 1.0, 0.4747), (-0.3259, 1.0, 0.206), (-0.6981, 1.0, -0.294), (-0.6981, 1.0, -0.02529), (-0.3259, 1.0, -0.02529), (-0.3259, 1.0, -0.294), (-0.6981, 1.0, 0.706), (-0.6981, 1.0, 0.9747), (-0.3259, 1.0, 0.9747), (-0.3259, 1.0, 0.706), (0.2, 0.99, -1.0), (0.2, 1.0, -1.0), (0.0, 0.99, -1.0), (-0.2, 1.0, -1.0), (-0.2, 1.0, -0.8573), (-0.1991, 1.0, -0.852), (-0.1924, 1.0, -0.8416), (-0.1966, 1.0, -0.8468), (-0.179, 1.0, -0.8318), (-0.1478, 1.0, -0.8187), (-0.1596, 1.0, -0.8228), (-0.1701, 1.0, -0.8271), (-0.1865, 1.0, -0.8366), (-0.0001039, 1.0, -0.8), (-0.05481, 1.0, -0.8022), (-0.03683, 1.0, -0.801), (-0.01855, 1.0, -0.8002), (-0.1053, 1.0, -0.8086), (-0.08921, 1.0, -0.806), (-0.07231, 1.0, -0.8039), (-0.1206, 1.0, -0.8116), (-0.1348, 1.0, -0.815), (0.0001039, 1.0, -0.8), (0.05481, 1.0, -0.8022), (0.03683, 1.0, -0.801), (0.01855, 1.0, -0.8002), (0.1053, 1.0, -0.8086), (0.08921, 1.0, -0.806), (0.07231, 1.0, -0.8039), (0.1206, 1.0, -0.8116), (0.1348, 1.0, -0.815), (0.179, 1.0, -0.8318), (0.1966, 1.0, -0.8468), (0.1924, 1.0, -0.8416), (0.2, 1.0, -0.8573), (0.1991, 1.0, -0.852), (0.1478, 1.0, -0.8187), (0.1596, 1.0, -0.8228), (0.1701, 1.0, -0.8271), (0.1865, 1.0, -0.8366), (-0.2, 0.99, -1.0)], [], [(49, 1, 3, 50), (77, 79, 81, 83), (53, 8, 6, 56), (69, 63, 1, 49), (110, 7, 5, 62, 111, 109), (60, 3, 1, 63), (20, 14, 31, 30), (18, 11, 12), (20, 16, 14), (22, 30, 31, 24), (28, 26, 30, 22), (16, 26, 37, 33), (18, 12, 28, 22), (16, 20, 30, 26), (11, 18, 22, 24), (35, 33, 37, 39), (12, 16, 33, 35), (26, 28, 39, 37), (28, 12, 35, 39), (24, 31, 45, 46), (44, 43, 46, 45), (14, 11, 43, 44), (11, 24, 46, 43), (31, 14, 44, 45), (62, 66, 47, 0), (66, 67, 48, 47), (67, 69, 49, 48), (7, 55, 58, 5), (55, 54, 57, 58), (54, 53, 56, 57), (2, 52, 71, 55, 7, 110, 143, 144, 141, 142, 148, 140, 147, 146, 145, 139, 138, 135, 136, 137, 132, 133, 134, 131, 122, 125, 124, 123, 128, 127, 126, 129, 130, 118, 119, 120, 117, 121, 115, 116, 114, 113, 112), (86, 88, 89, 91), (93, 94, 95, 96), (0, 47, 52, 2), (47, 48, 51, 52), (48, 49, 50, 51), (57, 56, 69, 67), (58, 57, 67, 66), (5, 58, 66, 62), (8, 60, 63, 6), (62, 0, 2, 112, 149, 111), (56, 6, 63, 69), (97, 98, 99, 100), (101, 102, 103, 104), (105, 106, 107, 108), (75, 60, 79, 77), (60, 8, 81, 79), (8, 53, 83, 81), (53, 75, 77, 83), (71, 73, 88, 86), (73, 54, 89, 88), (54, 55, 91, 89), (55, 71, 86, 91), (73, 75, 94, 93), (75, 53, 95, 94), (53, 54, 96, 95), (54, 73, 93, 96), (51, 50, 98, 97), (50, 75, 99, 98), (75, 73, 100, 99), (73, 51, 97, 100), (52, 51, 102, 101), (51, 73, 103, 102), (73, 71, 104, 103), (71, 52, 101, 104), (50, 3, 106, 105), (3, 60, 107, 106), (60, 75, 108, 107), (75, 50, 105, 108), (59, 10, 122, 131), (4, 9, 109, 111, 149), (110, 109, 9, 143), (113, 4, 149, 112), (10, 13, 125, 122), (13, 15, 124, 125), (15, 17, 123, 124), (17, 19, 128, 123), (19, 21, 127, 128), (21, 23, 126, 127), (23, 25, 129, 126), (25, 27, 130, 129), (27, 29, 118, 130), (29, 32, 119, 118), (32, 34, 120, 119), (34, 36, 117, 120), (36, 38, 121, 117), (38, 40, 115, 121), (40, 41, 116, 115), (41, 42, 114, 116), (42, 4, 113, 114), (92, 59, 131, 134), (90, 92, 134, 133), (87, 90, 133, 132), (85, 87, 132, 137), (84, 85, 137, 136), (82, 84, 136, 135), (80, 82, 135, 138), (78, 80, 138, 139), (76, 78, 139, 145), (74, 76, 145, 146), (72, 74, 146, 147), (70, 72, 147, 140), (68, 70, 140, 148), (65, 68, 148, 142), (64, 65, 142, 141), (61, 64, 141, 144), (9, 61, 144, 143), (61, 9, 4, 42, 41, 40, 38, 36, 34, 32, 29, 27, 25, 23, 21, 19, 17, 15, 13, 10, 59, 92, 90, 87, 85, 84, 82, 80, 78, 76, 74, 72, 70, 68, 65, 64)])
_uv = me_cube_002.uv_layers.new(name='UVMap')
_uv.uv.foreach_set('vector', [0.5625, 0.0, 0.625, 0.0, 0.625, 0.25, 0.5625, 0.25, 0.5882, 0.4007, 0.5993, 0.4007, 0.5993, 0.4743, 0.5882, 0.4743, 0.5625, 0.5, 0.625, 0.5, 0.625, 0.75, 0.5625, 0.75, 0.5625, 0.875, 0.625, 0.875, 0.625, 1.0, 0.5625, 1.0, 0.275, 0.5, 0.375, 0.5, 0.375, 0.75, 0.25, 0.75, 0.25, 0.5013, 0.275, 0.5012, 0.75, 0.5, 0.875, 0.5, 0.875, 0.75, 0.75, 0.75, 0.375, 0.625, 0.375, 0.75, 0.375, 0.75, 0.375, 0.625, 0.125, 0.625, 0.125, 0.75, 0.125, 0.5, 0.375, 0.625, 0.375, 0.5, 0.375, 0.75, 0.125, 0.625, 0.375, 0.625, 0.375, 0.75, 0.125, 0.75, 0.125, 0.5, 0.375, 0.5, 0.375, 0.625, 0.125, 0.625, 0.375, 0.5, 0.375, 0.5, 0.375, 0.5, 0.375, 0.5, 0.125, 0.625, 0.125, 0.5, 0.125, 0.5, 0.125, 0.625, 0.375, 0.5, 0.375, 0.625, 0.375, 0.625, 0.375, 0.5, 0.125, 0.75, 0.125, 0.625, 0.125, 0.625, 0.125, 0.75, 0.0, 0.0, 0.0, 0.0, 0.0, 0.0, 0.0, 0.0, 0.0, 0.0, 0.0, 0.0, 0.0, 0.0, 0.0, 0.0, 0.375, 0.5, 0.125, 0.5, 0.125, 0.5, 0.375, 0.5, 0.125, 0.5, 0.125, 0.5, 0.125, 0.5, 0.125, 0.5, 0.125, 0.75, 0.375, 0.75, 0.375, 0.75, 0.125, 0.75, 0.0, 0.0, 0.0, 0.0, 0.0, 0.0, 0.0, 0.0, 0.0, 0.0, 0.0, 0.0, 0.0, 0.0, 0.0, 0.0, 0.125, 0.75, 0.125, 0.75, 0.125, 0.75, 0.125, 0.75, 0.375, 0.75, 0.375, 0.75, 0.375, 0.75, 0.375, 0.75, 0.375, 0.875, 0.4375, 0.875, 0.4375, 1.0, 0.375, 1.0, 0.4375, 0.875, 0.5, 0.875, 0.5, 1.0, 0.4375, 1.0, 0.5, 0.875, 0.5625, 0.875, 0.5625, 1.0, 0.5, 1.0, 0.375, 0.5, 0.4375, 0.5, 0.4375, 0.75, 0.375, 0.75, 0.4375, 0.5, 0.5, 0.5, 0.5, 0.75, 0.4375, 0.75, 0.5, 0.5, 0.5625, 0.5, 0.5625, 0.75, 0.5, 0.75, 0.375, 0.25, 0.4375, 0.25, 0.4375, 0.375, 0.4375, 0.5, 0.375, 0.5, 0.375, 0.4, 0.3928, 0.4, 0.3935, 0.3999, 0.3942, 0.3996, 0.3948, 0.399, 0.3954, 0.3983, 0.396, 0.3974, 0.3966, 0.3963, 0.3972, 0.395, 0.3977, 0.3935, 0.3981, 0.3918, 0.3986, 0.3901, 0.3989, 0.3882, 0.3992, 0.3862, 0.3995, 0.384, 0.3997, 0.3819, 0.3999, 0.3796, 0.4, 0.3773, 0.4, 0.375, 0.4, 0.375, 0.4, 0.3727, 0.3999, 0.3704, 0.3997, 0.3681, 0.3995, 0.366, 0.3992, 0.3638, 0.3989, 0.3618, 0.3986, 0.3599, 0.3981, 0.3582, 0.3977, 0.3565, 0.3972, 0.355, 0.3966, 0.3537, 0.396, 0.3526, 0.3954, 0.3517, 0.3948, 0.351, 0.3942, 0.3504, 0.3935, 0.3501, 0.3928, 0.35, 0.375, 0.35, 0.4632, 0.4007, 0.4743, 0.4007, 0.4743, 0.4743, 0.4632, 0.4743, 0.5257, 0.4007, 0.5368, 0.4007, 0.5368, 0.4743, 0.5257, 0.4743, 0.375, 0.0, 0.4375, 0.0, 0.4375, 0.25, 0.375, 0.25, 0.4375, 0.0, 0.5, 0.0, 0.5, 0.25, 0.4375, 0.25, 0.5, 0.0, 0.5625, 0.0, 0.5625, 0.25, 0.5, 0.25, 0.5, 0.75, 0.5625, 0.75, 0.5625, 0.875, 0.5, 0.875, 0.4375, 0.75, 0.5, 0.75, 0.5, 0.875, 0.4375, 0.875, 0.375, 0.75, 0.4375, 0.75, 0.4375, 0.875, 0.375, 0.875, 0.625, 0.5, 0.75, 0.5, 0.75, 0.75, 0.625, 0.75, 0.25, 0.75, 0.125, 0.75, 0.125, 0.5, 0.225, 0.5, 0.225, 0.5012, 0.25, 0.5013, 0.5625, 0.75, 0.625, 0.75, 0.625, 0.875, 0.5625, 0.875, 0.5257, 0.2757, 0.5368, 0.2757, 0.5368, 0.3493, 0.5257, 0.3493, 0.4632, 0.2757, 0.4743, 0.2757, 0.4743, 0.3493, 0.4632, 0.3493, 0.5882, 0.2757, 0.5993, 0.2757, 0.5993, 0.3493, 0.5882, 0.3493, 0.5625, 0.375, 0.625, 0.375, 0.5993, 0.4007, 0.5882, 0.4007, 0.625, 0.375, 0.625, 0.5, 0.5993, 0.4743, 0.5993, 0.4007, 0.625, 0.5, 0.5625, 0.5, 0.5882, 0.4743, 0.5993, 0.4743, 0.5625, 0.5, 0.5625, 0.375, 0.5882, 0.4007, 0.5882, 0.4743, 0.4375, 0.375, 0.5, 0.375, 0.4743, 0.4007, 0.4632, 0.4007, 0.5, 0.375, 0.5, 0.5, 0.4743, 0.4743, 0.4743, 0.4007, 0.5, 0.5, 0.4375, 0.5, 0.4632, 0.4743, 0.4743, 0.4743, 0.4375, 0.5, 0.4375, 0.375, 0.4632, 0.4007, 0.4632, 0.4743, 0.5, 0.375, 0.5625, 0.375, 0.5368, 0.4007, 0.5257, 0.4007, 0.5625, 0.375, 0.5625, 0.5, 0.5368, 0.4743, 0.5368, 0.4007, 0.5625, 0.5, 0.5, 0.5, 0.5257, 0.4743, 0.5368, 0.4743, 0.5, 0.5, 0.5, 0.375, 0.5257, 0.4007, 0.5257, 0.4743, 0.5, 0.25, 0.5625, 0.25, 0.5368, 0.2757, 0.5257, 0.2757, 0.5625, 0.25, 0.5625, 0.375, 0.5368, 0.3493, 0.5368, 0.2757, 0.5625, 0.375, 0.5, 0.375, 0.5257, 0.3493, 0.5368, 0.3493, 0.5, 0.375, 0.5, 0.25, 0.5257, 0.2757, 0.5257, 0.3493, 0.4375, 0.25, 0.5, 0.25, 0.4743, 0.2757, 0.4632, 0.2757, 0.5, 0.25, 0.5, 0.375, 0.4743, 0.3493, 0.4743, 0.2757, 0.5, 0.375, 0.4375, 0.375, 0.4632, 0.3493, 0.4743, 0.3493, 0.4375, 0.375, 0.4375, 0.25, 0.4632, 0.2757, 0.4632, 0.3493, 0.5625, 0.25, 0.625, 0.25, 0.5993, 0.2757, 0.5882, 0.2757, 0.625, 0.25, 0.625, 0.375, 0.5993, 0.3493, 0.5993, 0.2757, 0.625, 0.375, 0.5625, 0.375, 0.5882, 0.3493, 0.5993, 0.3493, 0.5625, 0.375, 0.5625, 0.25, 0.5882, 0.2757, 0.5882, 0.3493, 0.7499, 0.75, 0.7501, 0.75, 0.7501, 0.625, 0.7499, 0.625, 0.5533, 1.0, 0.5533, 0.75, 0.375, 0.75, 0.375, 0.875, 0.375, 1.0, 0.375, 0.625, 0.375, 0.75, 0.5533, 0.75, 0.5533, 0.625, 0.5533, 0.125, 0.5533, 0.0, 0.375, 0.0, 0.375, 0.125, 0.7501, 0.75, 0.7616, 0.75, 0.7616, 0.625, 0.7501, 0.625, 0.7616, 0.75, 0.773, 0.75, 0.773, 0.625, 0.7616, 0.625, 0.773, 0.75, 0.7843, 0.75, 0.7843, 0.625, 0.773, 0.625, 0.7843, 0.75, 0.7952, 0.75, 0.7952, 0.625, 0.7843, 0.625, 0.7952, 0.75, 0.8058, 0.75, 0.8058, 0.625, 0.7952, 0.625, 0.8058, 0.75, 0.8158, 0.75, 0.8158, 0.625, 0.8058, 0.625, 0.8158, 0.75, 0.8254, 0.75, 0.8254, 0.625, 0.8158, 0.625, 0.8254, 0.75, 0.875, 0.75, 0.875, 0.625, 0.8254, 0.625, 0.625, 0.0, 0.6016, 0.0, 0.6016, 0.125, 0.625, 0.125, 0.6016, 0.0, 0.5965, 0.0, 0.5965, 0.125, 0.6016, 0.125, 0.5965, 0.0, 0.5911, 0.0, 0.5911, 0.125, 0.5965, 0.125, 0.5911, 0.0, 0.5853, 0.0, 0.5853, 0.125, 0.5911, 0.125, 0.5853, 0.0, 0.5792, 0.0, 0.5792, 0.125, 0.5853, 0.125, 0.5792, 0.0, 0.573, 0.0, 0.573, 0.125, 0.5792, 0.125, 0.573, 0.0, 0.5665, 0.0, 0.5665, 0.125, 0.573, 0.125, 0.5665, 0.0, 0.56, 0.0, 0.56, 0.125, 0.5665, 0.125, 0.56, 0.0, 0.5533, 0.0, 0.5533, 0.125, 0.56, 0.125, 0.7384, 0.75, 0.7499, 0.75, 0.7499, 0.625, 0.7384, 0.625, 0.727, 0.75, 0.7384, 0.75, 0.7384, 0.625, 0.727, 0.625, 0.7157, 0.75, 0.727, 0.75, 0.727, 0.625, 0.7157, 0.625, 0.7048, 0.75, 0.7157, 0.75, 0.7157, 0.625, 0.7048, 0.625, 0.6942, 0.75, 0.7048, 0.75, 0.7048, 0.625, 0.6942, 0.625, 0.6842, 0.75, 0.6942, 0.75, 0.6942, 0.625, 0.6842, 0.625, 0.6746, 0.75, 0.6842, 0.75, 0.6842, 0.625, 0.6746, 0.625, 0.6658, 0.75, 0.6746, 0.75, 0.6746, 0.625, 0.6658, 0.625, 0.6016, 0.75, 0.6658, 0.75, 0.6658, 0.625, 0.6016, 0.625, 0.5965, 0.75, 0.6016, 0.75, 0.6016, 0.625, 0.5965, 0.625, 0.5911, 0.75, 0.5965, 0.75, 0.5965, 0.625, 0.5911, 0.625, 0.5853, 0.75, 0.5911, 0.75, 0.5911, 0.625, 0.5853, 0.625, 0.5792, 0.75, 0.5853, 0.75, 0.5853, 0.625, 0.5792, 0.625, 0.573, 0.75, 0.5792, 0.75, 0.5792, 0.625, 0.573, 0.625, 0.5665, 0.75, 0.573, 0.75, 0.573, 0.625, 0.5665, 0.625, 0.56, 0.75, 0.5665, 0.75, 0.5665, 0.625, 0.56, 0.625, 0.5533, 0.75, 0.56, 0.75, 0.56, 0.625, 0.5533, 0.625, 0.56, 0.7505, 0.5533, 0.75, 0.5533, 1.0, 0.56, 0.9995, 0.5665, 0.9979, 0.573, 0.9952, 0.5792, 0.9916, 0.5853, 0.9869, 0.5911, 0.9813, 0.5965, 0.9748, 0.6016, 0.9674, 0.6063, 0.9592, 0.6105, 0.9504, 0.6143, 0.9408, 0.6175, 0.9308, 0.6202, 0.9202, 0.6223, 0.9093, 0.6238, 0.898, 0.6247, 0.8866, 0.625, 0.8751, 0.625, 0.8749, 0.6247, 0.8634, 0.6238, 0.852, 0.6223, 0.8407, 0.6202, 0.8298, 0.6175, 0.8192, 0.6143, 0.8092, 0.6105, 0.7996, 0.6063, 0.7908, 0.6016, 0.7826, 0.5965, 0.7752, 0.5911, 0.7687, 0.5853, 0.7631, 0.5792, 0.7584, 0.573, 0.7548, 0.5665, 0.7521])
me_cube_002.update()
me_cube_003 = bpy.data.meshes.new('Cube.003')
me_cube_003.from_pydata([(-1.0, -1.0, -1.0), (-1.0, -1.0, 1.0), (-1.0, 1.0, -1.0), (-1.0, 1.0, 1.0), (1.0, -1.0, -1.0), (1.0, -1.0, 1.0), (1.0, 1.0, -1.0), (1.0, 1.0, 1.0), (-1.0, -1.0, 1.0), (-1.0, 1.0, 1.0), (1.0, -1.0, 1.0), (1.0, 1.0, 1.0), (-1.0, 1.192e-07, 1.241), (1.0, 0.0, 1.241), (-1.0, 1.203e-07, 1.295), (-1.0, -1.013, 1.052), (1.0, 1.013, 1.052), (-1.0, 1.013, 1.052), (1.0, -1.05e-09, 1.295), (1.0, -1.013, 1.052), (1.0, 1.049, 0.9883), (-1.0, 1.049, 0.9883), (1.0, 1.061, 1.041), (-1.0, 1.061, 1.041), (-1.0, -1.0, 1.0), (1.0, -1.0, 1.0), (1.0, -1.013, 1.052), (-1.0, -1.013, 1.052), (-1.0, -1.049, 0.9883), (1.0, -1.049, 0.9883), (1.0, -1.061, 1.041), (-1.0, -1.061, 1.041), (-1.0, -1.0, -0.5), (-1.0, -1.0, 0.0), (-1.0, -1.0, 0.5), (-1.0, 1.0, 0.5), (-1.0, 1.0, 0.0), (-1.0, 1.0, -0.5), (1.0, 1.0, 0.5), (1.0, 1.0, 0.0), (1.0, 1.0, -0.5), (1.0, -1.0, 0.5), (1.0, -1.0, 0.0), (1.0, -1.0, -0.5), (0.0, 1.0, -1.0), (0.0, 1.0, 1.0), (0.0, -1.0, -1.0), (0.0, -1.0, 1.0), (0.0, -1.0, -0.5), (0.0, -1.0, 0.0), (0.0, -1.0, 0.5), (0.0, 1.0, -0.5), (0.0, 1.0, 0.0), (0.0, 1.0, 0.5), (0.3019, 1.0, 0.706), (0.3019, 1.0, 0.9747), (0.6741, 1.0, 0.9747), (0.6741, 1.0, 0.706), (0.3019, 1.0, -0.294), (0.3019, 1.0, -0.02529), (0.6741, 1.0, -0.02529), (0.6741, 1.0, -0.294), (0.3019, 1.0, 0.206), (0.3019, 1.0, 0.4747), (0.6741, 1.0, 0.4747), (0.6741, 1.0, 0.206), (-0.6981, 1.0, 0.206), (-0.6981, 1.0, 0.4747), (-0.3259, 1.0, 0.4747), (-0.3259, 1.0, 0.206), (-0.6981, 1.0, -0.294), (-0.6981, 1.0, -0.02529), (-0.3259, 1.0, -0.02529), (-0.3259, 1.0, -0.294), (-0.6981, 1.0, 0.706), (-0.6981, 1.0, 0.9747), (-0.3259, 1.0, 0.9747), (-0.3259, 1.0, 0.706)], [], [(34, 1, 3, 35), (54, 55, 56, 57), (38, 7, 5, 41), (50, 47, 1, 34), (44, 6, 4, 46), (45, 3, 1, 47), (10, 8, 24, 25), (13, 10, 19, 18), (12, 8, 9), (13, 11, 10), (14, 18, 19, 15), (17, 16, 18, 14), (11, 16, 22, 20), (12, 9, 17, 14), (11, 13, 18, 16), (8, 12, 14, 15), (21, 20, 22, 23), (9, 11, 20, 21), (16, 17, 23, 22), (17, 9, 21, 23), (27, 26, 30, 31), (15, 19, 26, 27), (19, 10, 25, 26), (8, 15, 27, 24), (29, 28, 31, 30), (25, 24, 28, 29), (24, 27, 31, 28), (26, 25, 29, 30), (46, 48, 32, 0), (48, 49, 33, 32), (49, 50, 34, 33), (6, 40, 43, 4), (40, 39, 42, 43), (39, 38, 41, 42), (44, 2, 37, 51, 40, 6), (58, 59, 60, 61), (62, 63, 64, 65), (0, 32, 37, 2), (32, 33, 36, 37), (33, 34, 35, 36), (42, 41, 50, 49), (43, 42, 49, 48), (4, 43, 48, 46), (7, 45, 47, 5), (2, 44, 46, 0), (41, 5, 47, 50), (66, 67, 68, 69), (70, 71, 72, 73), (74, 75, 76, 77), (53, 45, 55, 54), (45, 7, 56, 55), (7, 38, 57, 56), (38, 53, 54, 57), (51, 52, 59, 58), (52, 39, 60, 59), (39, 40, 61, 60), (40, 51, 58, 61), (52, 53, 63, 62), (53, 38, 64, 63), (38, 39, 65, 64), (39, 52, 62, 65), (36, 35, 67, 66), (35, 53, 68, 67), (53, 52, 69, 68), (52, 36, 66, 69), (37, 36, 71, 70), (36, 52, 72, 71), (52, 51, 73, 72), (51, 37, 70, 73), (35, 3, 75, 74), (3, 45, 76, 75), (45, 53, 77, 76), (53, 35, 74, 77)])
_uv = me_cube_003.uv_layers.new(name='UVMap')
_uv.uv.foreach_set('vector', [0.5625, 0.0, 0.625, 0.0, 0.625, 0.25, 0.5625, 0.25, 0.5882, 0.4007, 0.5993, 0.4007, 0.5993, 0.4743, 0.5882, 0.4743, 0.5625, 0.5, 0.625, 0.5, 0.625, 0.75, 0.5625, 0.75, 0.5625, 0.875, 0.625, 0.875, 0.625, 1.0, 0.5625, 1.0, 0.25, 0.5, 0.375, 0.5, 0.375, 0.75, 0.25, 0.75, 0.75, 0.5, 0.875, 0.5, 0.875, 0.75, 0.75, 0.75, 0.0, 0.0, 0.0, 0.0, 0.0, 0.0, 0.0, 0.0, 0.375, 0.625, 0.375, 0.75, 0.375, 0.75, 0.375, 0.625, 0.125, 0.625, 0.125, 0.75, 0.125, 0.5, 0.375, 0.625, 0.375, 0.5, 0.375, 0.75, 0.125, 0.625, 0.375, 0.625, 0.375, 0.75, 0.125, 0.75, 0.125, 0.5, 0.375, 0.5, 0.375, 0.625, 0.125, 0.625, 0.375, 0.5, 0.375, 0.5, 0.375, 0.5, 0.375, 0.5, 0.125, 0.625, 0.125, 0.5, 0.125, 0.5, 0.125, 0.625, 0.375, 0.5, 0.375, 0.625, 0.375, 0.625, 0.375, 0.5, 0.125, 0.75, 0.125, 0.625, 0.125, 0.625, 0.125, 0.75, 0.0, 0.0, 0.0, 0.0, 0.0, 0.0, 0.0, 0.0, 0.0, 0.0, 0.0, 0.0, 0.0, 0.0, 0.0, 0.0, 0.375, 0.5, 0.125, 0.5, 0.125, 0.5, 0.375, 0.5, 0.125, 0.5, 0.125, 0.5, 0.125, 0.5, 0.125, 0.5, 0.125, 0.75, 0.375, 0.75, 0.375, 0.75, 0.125, 0.75, 0.125, 0.75, 0.375, 0.75, 0.375, 0.75, 0.125, 0.75, 0.375, 0.75, 0.375, 0.75, 0.375, 0.75, 0.375, 0.75, 0.125, 0.75, 0.125, 0.75, 0.125, 0.75, 0.125, 0.75, 0.0, 0.0, 0.0, 0.0, 0.0, 0.0, 0.0, 0.0, 0.0, 0.0, 0.0, 0.0, 0.0, 0.0, 0.0, 0.0, 0.125, 0.75, 0.125, 0.75, 0.125, 0.75, 0.125, 0.75, 0.375, 0.75, 0.375, 0.75, 0.375, 0.75, 0.375, 0.75, 0.375, 0.875, 0.4375, 0.875, 0.4375, 1.0, 0.375, 1.0, 0.4375, 0.875, 0.5, 0.875, 0.5, 1.0, 0.4375, 1.0, 0.5, 0.875, 0.5625, 0.875, 0.5625, 1.0, 0.5, 1.0, 0.375, 0.5, 0.4375, 0.5, 0.4375, 0.75, 0.375, 0.75, 0.4375, 0.5, 0.5, 0.5, 0.5, 0.75, 0.4375, 0.75, 0.5, 0.5, 0.5625, 0.5, 0.5625, 0.75, 0.5, 0.75, 0.375, 0.375, 0.375, 0.25, 0.4375, 0.25, 0.4375, 0.375, 0.4375, 0.5, 0.375, 0.5, 0.4632, 0.4007, 0.4743, 0.4007, 0.4743, 0.4743, 0.4632, 0.4743, 0.5257, 0.4007, 0.5368, 0.4007, 0.5368, 0.4743, 0.5257, 0.4743, 0.375, 0.0, 0.4375, 0.0, 0.4375, 0.25, 0.375, 0.25, 0.4375, 0.0, 0.5, 0.0, 0.5, 0.25, 0.4375, 0.25, 0.5, 0.0, 0.5625, 0.0, 0.5625, 0.25, 0.5, 0.25, 0.5, 0.75, 0.5625, 0.75, 0.5625, 0.875, 0.5, 0.875, 0.4375, 0.75, 0.5, 0.75, 0.5, 0.875, 0.4375, 0.875, 0.375, 0.75, 0.4375, 0.75, 0.4375, 0.875, 0.375, 0.875, 0.625, 0.5, 0.75, 0.5, 0.75, 0.75, 0.625, 0.75, 0.125, 0.5, 0.25, 0.5, 0.25, 0.75, 0.125, 0.75, 0.5625, 0.75, 0.625, 0.75, 0.625, 0.875, 0.5625, 0.875, 0.5257, 0.2757, 0.5368, 0.2757, 0.5368, 0.3493, 0.5257, 0.3493, 0.4632, 0.2757, 0.4743, 0.2757, 0.4743, 0.3493, 0.4632, 0.3493, 0.5882, 0.2757, 0.5993, 0.2757, 0.5993, 0.3493, 0.5882, 0.3493, 0.5625, 0.375, 0.625, 0.375, 0.5993, 0.4007, 0.5882, 0.4007, 0.625, 0.375, 0.625, 0.5, 0.5993, 0.4743, 0.5993, 0.4007, 0.625, 0.5, 0.5625, 0.5, 0.5882, 0.4743, 0.5993, 0.4743, 0.5625, 0.5, 0.5625, 0.375, 0.5882, 0.4007, 0.5882, 0.4743, 0.4375, 0.375, 0.5, 0.375, 0.4743, 0.4007, 0.4632, 0.4007, 0.5, 0.375, 0.5, 0.5, 0.4743, 0.4743, 0.4743, 0.4007, 0.5, 0.5, 0.4375, 0.5, 0.4632, 0.4743, 0.4743, 0.4743, 0.4375, 0.5, 0.4375, 0.375, 0.4632, 0.4007, 0.4632, 0.4743, 0.5, 0.375, 0.5625, 0.375, 0.5368, 0.4007, 0.5257, 0.4007, 0.5625, 0.375, 0.5625, 0.5, 0.5368, 0.4743, 0.5368, 0.4007, 0.5625, 0.5, 0.5, 0.5, 0.5257, 0.4743, 0.5368, 0.4743, 0.5, 0.5, 0.5, 0.375, 0.5257, 0.4007, 0.5257, 0.4743, 0.5, 0.25, 0.5625, 0.25, 0.5368, 0.2757, 0.5257, 0.2757, 0.5625, 0.25, 0.5625, 0.375, 0.5368, 0.3493, 0.5368, 0.2757, 0.5625, 0.375, 0.5, 0.375, 0.5257, 0.3493, 0.5368, 0.3493, 0.5, 0.375, 0.5, 0.25, 0.5257, 0.2757, 0.5257, 0.3493, 0.4375, 0.25, 0.5, 0.25, 0.4743, 0.2757, 0.4632, 0.2757, 0.5, 0.25, 0.5, 0.375, 0.4743, 0.3493, 0.4743, 0.2757, 0.5, 0.375, 0.4375, 0.375, 0.4632, 0.3493, 0.4743, 0.3493, 0.4375, 0.375, 0.4375, 0.25, 0.4632, 0.2757, 0.4632, 0.3493, 0.5625, 0.25, 0.625, 0.25, 0.5993, 0.2757, 0.5882, 0.2757, 0.625, 0.25, 0.625, 0.375, 0.5993, 0.3493, 0.5993, 0.2757, 0.625, 0.375, 0.5625, 0.375, 0.5882, 0.3493, 0.5993, 0.3493, 0.5625, 0.375, 0.5625, 0.25, 0.5882, 0.2757, 0.5882, 0.3493])
me_cube_003.update()
me_cube = bpy.data.meshes.new('Cube')
me_cube.from_pydata([(-14.13, -1.0, -1.0), (-14.13, -1.0, 1.0), (-14.13, 1.0, -1.0), (-14.13, 1.0, 1.0), (-7.309, -1.0, -1.0), (-7.309, -1.0, 1.0), (-7.309, 1.0, -1.0), (-7.309, 1.0, 1.0), (-12.94, -2.98e-08, 1.394), (-8.497, -2.98e-08, 1.394)], [], [(0, 1, 3, 2), (2, 3, 7, 6), (6, 7, 5, 4), (4, 5, 1, 0), (2, 6, 4, 0), (3, 1, 8), (1, 5, 9, 8), (7, 3, 8, 9), (5, 7, 9)])
_uv = me_cube.uv_layers.new(name='UVMap')
_uv.uv.foreach_set('vector', [0.375, 0.0, 0.625, 0.0, 0.625, 0.25, 0.375, 0.25, 0.375, 0.25, 0.625, 0.25, 0.625, 0.5, 0.375, 0.5, 0.375, 0.5, 0.625, 0.5, 0.625, 0.75, 0.375, 0.75, 0.375, 0.75, 0.625, 0.75, 0.625, 1.0, 0.375, 1.0, 0.125, 0.5, 0.375, 0.5, 0.375, 0.75, 0.125, 0.75, 0.625, 0.25, 0.625, 0.0, 0.625, 0.25, 0.625, 1.0, 0.625, 0.75, 0.625, 0.75, 0.625, 1.0, 0.625, 0.5, 0.625, 0.25, 0.625, 0.25, 0.625, 0.5, 0.625, 0.75, 0.625, 0.5, 0.625, 0.75])
me_cube.update()

# ---- objects
ob_light = bpy.data.objects.new('Light', light_light)
ob_camera = bpy.data.objects.new('Camera', cam_camera)
ob_plane = bpy.data.objects.new('Plane', me_plane)
ob_cube_001 = bpy.data.objects.new('Cube.001', me_cube_004)
ob_cube_003 = bpy.data.objects.new('Cube.003', me_cube_005)
ob_cube_004 = bpy.data.objects.new('Cube.004', me_cube_008)
ob_cube_002 = bpy.data.objects.new('Cube.002', me_cube_009)
ob_cube_005 = bpy.data.objects.new('Cube.005', me_cube_001)
ob_cube_006 = bpy.data.objects.new('Cube.006', me_cube_002)
ob_cube_007 = bpy.data.objects.new('Cube.007', me_cube_003)
ob_cube = bpy.data.objects.new('Cube', me_cube)

# ---- transforms, parenting, visibility, modifiers, constraints
ob_light.location = (4.076, 1.005, 5.904)
ob_light.rotation_euler = (0.6503, 0.05522, 1.866)
ob_light.lock_rotations_4d = False
ob_light.empty_display_type = 'ARROWS'
ob_light.color = (0.0, 0.0, 0.0, 0.0)
ob_light.lineart.crease_threshold = 0.0
ob_camera.location = (7.359, -6.926, 4.958)
ob_camera.rotation_euler = (1.109, 0.0, 0.8149)
ob_camera.lock_rotations_4d = False
ob_camera.empty_display_type = 'ARROWS'
ob_camera.color = (0.0, 0.0, 0.0, 0.0)
ob_camera.display_type = 'WIRE'
ob_camera.lineart.crease_threshold = 0.0
ob_plane.location = (0.0, 0.0, 0.0)
ob_plane.scale = (100.0, 100.0, 181.9)
ob_cube_001.location = (53.47, -74.09, 21.18)
ob_cube_001.scale = (5.0, 7.0, 10.0)
ob_cube_003.location = (-87.53, 281.4, 121.6)
ob_cube_003.scale = (0.7, 0.1, 1.0)
ob_cube_004.location = (-97.96, 260.2, 109.0)
ob_cube_004.scale = (1.0, 0.07, 1.0)
ob_cube_002.location = (-116.2, -19.57, 118.0)
ob_cube_002.scale = (5.0, 7.0, 10.0)
ob_cube_005.location = (43.47, -74.09, 18.19)
ob_cube_005.scale = (5.0, 7.0, 7.004)
ob_cube_006.location = (-133.8, 236.3, 106.5)
ob_cube_006.scale = (5.0, 7.0, 10.0)
ob_cube_007.location = (-116.2, 5.778, 118.0)
ob_cube_007.scale = (5.0, 7.0, 10.0)
ob_cube.location = (-130.8, 5.773, 115.5)
ob_cube.scale = (5.0, 7.0, 10.0)

# ---- collection membership
col_collection.objects.link(ob_light)
col_collection.objects.link(ob_camera)
col_collection.objects.link(ob_plane)
col_collection.objects.link(ob_cube_001)
col_collection.objects.link(ob_cube_003)
col_collection.objects.link(ob_cube_004)
col_collection.objects.link(ob_cube_002)
col_collection.objects.link(ob_cube_005)
col_collection.objects.link(ob_cube_006)
col_collection.objects.link(ob_cube_007)
col_collection.objects.link(ob_cube)

# ---- scene / render settings (as saved in the file)
scene.camera = ob_camera
scene.frame_start = 1; scene.frame_end = 250; scene.frame_set(30)
scene.render.engine = 'BLENDER_EEVEE_NEXT'
bpy.context.view_layer.update()
